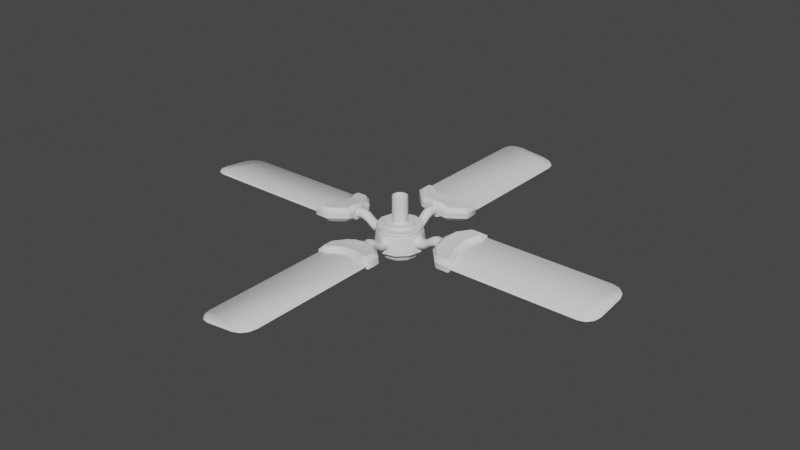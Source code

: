 # Source: ceilingFan1.blend  (saved by Blender 4.5.90; exported with 4.5.12 LTS)
import bpy
from mathutils import Matrix  # noqa: F401  (used for matrix-valued properties, if any)

bpy.ops.wm.read_factory_settings(use_empty=True)
scene = bpy.context.scene
scene.name = 'Scene'

# ---- collections
col_collection = bpy.data.collections.new('Collection'); scene.collection.children.link(col_collection)

# ---- node groups
ng_auto_smooth = bpy.data.node_groups.new('Auto Smooth', 'GeometryNodeTree')
_s = ng_auto_smooth.interface.new_socket(name='Geometry', in_out='OUTPUT', socket_type='NodeSocketGeometry')
_s = ng_auto_smooth.interface.new_socket(name='Geometry', in_out='INPUT', socket_type='NodeSocketGeometry')
_s = ng_auto_smooth.interface.new_socket(name='Angle', in_out='INPUT', socket_type='NodeSocketFloat')
_s.subtype = 'ANGLE'
_s.min_value = 0.0
_s.max_value = 3.142
ng_auto_smooth.is_modifier = True
_N = ng_auto_smooth.nodes; _L = ng_auto_smooth.links
n0 = _N.new('NodeGroupOutput'); n0.name = 'Group Output'; n0.location = (480, -100)
n1 = _N.new('NodeGroupInput'); n1.name = 'Group Input'; n1.location = (-420, -300)
n2 = _N.new('NodeGroupInput'); n2.name = 'Group Input.001'; n2.location = (-60, -100)
n3 = _N.new('GeometryNodeSetShadeSmooth'); n3.name = 'Set Shade Smooth'; n3.location = (120, -100)
n3.domain = 'EDGE'
n4 = _N.new('GeometryNodeSetShadeSmooth'); n4.name = 'Set Shade Smooth.001'; n4.location = (300, -100)
n5 = _N.new('GeometryNodeInputMeshEdgeAngle'); n5.name = 'Edge Angle'; n5.location = (-420, -220)
n6 = _N.new('GeometryNodeInputEdgeSmooth'); n6.name = 'Is Edge Smooth'; n6.location = (-60, -160)
n7 = _N.new('GeometryNodeInputShadeSmooth'); n7.name = 'Is Face Smooth'; n7.location = (-240, -340)
n8 = _N.new('FunctionNodeBooleanMath'); n8.name = 'Boolean Math'; n8.location = (-60, -220)
n9 = _N.new('FunctionNodeCompare'); n9.name = 'Compare'; n9.location = (-240, -180)
n9.operation = 'LESS_EQUAL'
_L.new(n5.outputs[0], n9.inputs[0])
_L.new(n4.outputs[0], n0.inputs[0])
_L.new(n1.outputs[1], n9.inputs[1])
_L.new(n9.outputs[0], n8.inputs[0])
_L.new(n7.outputs[0], n8.inputs[1])
_L.new(n2.outputs[0], n3.inputs[0])
_L.new(n6.outputs[0], n3.inputs[1])
_L.new(n3.outputs[0], n4.inputs[0])
_L.new(n8.outputs[0], n3.inputs[2])
n0.is_active_output = True

# ---- world
world_world = bpy.data.worlds.new('World'); scene.world = world_world
world_world.use_nodes = True; world_world.node_tree.nodes.clear()
_N = world_world.node_tree.nodes; _L = world_world.node_tree.links
n0 = _N.new('ShaderNodeOutputWorld'); n0.name = 'World Output'; n0.location = (300, 300)
n1 = _N.new('ShaderNodeBackground'); n1.name = 'Background'; n1.location = (10, 300)
n1.inputs[0].default_value = (0.05088, 0.05088, 0.05088, 1.0)
_L.new(n1.outputs[0], n0.inputs[0])
n0.is_active_output = True
world_world.color = (0.05088, 0.05088, 0.05088)
world_world.use_sun_shadow = False
world_world.sun_shadow_jitter_overblur = 0.0

# ---- meshes
me_fanbasemesh = bpy.data.meshes.new('fanBasemesh')
me_fanbasemesh.from_pydata([(0.0, 0.08819, 0.0718), (0.0, 0.08819, 0.08819), (0.04409, 0.07637, 0.0718), (0.04409, 0.07637, 0.08819), (0.07637, 0.04409, 0.0718), (0.07637, 0.04409, 0.08819), (0.08819, 0.0, 0.0718), (0.08819, 0.0, 0.08819), (0.07637, -0.04409, 0.0718), (0.07637, -0.04409, 0.08819), (0.04409, -0.07637, 0.0718), (0.04409, -0.07637, 0.08819), (0.0, -0.08819, 0.0718), (0.0, -0.08819, 0.08819), (-0.04409, -0.07637, 0.0718), (-0.04409, -0.07637, 0.08819), (-0.07637, -0.04409, 0.0718), (-0.07637, -0.04409, 0.08819), (-0.08819, 0.0, 0.0718), (-0.08819, 0.0, 0.08819), (-0.07637, 0.04409, 0.0718), (-0.07637, 0.04409, 0.08819), (-0.04409, 0.07637, 0.0718), (-0.04409, 0.07637, 0.08819), (-2.375e-10, 0.136, 0.0718), (0.06801, 0.1178, 0.0718), (0.1178, 0.06801, 0.0718), (0.136, 2.375e-10, 0.0718), (0.1178, -0.06801, 0.0718), (0.06801, -0.1178, 0.0718), (-2.375e-10, -0.136, 0.0718), (-0.06801, -0.1178, 0.0718), (-0.1178, -0.06801, 0.0718), (-0.136, 2.375e-10, 0.0718), (-0.1178, 0.06801, 0.0718), (-0.06801, 0.1178, 0.0718), (-1.179e-10, 0.1524, -0.05331), (0.0762, 0.132, -0.05331), (0.132, 0.0762, -0.05331), (0.1524, 4.773e-10, -0.05331), (0.132, -0.0762, -0.05331), (0.0762, -0.132, -0.05331), (-1.179e-10, -0.1524, -0.05331), (-0.0762, -0.132, -0.05331), (-0.132, -0.0762, -0.05331), (-0.1524, 4.773e-10, -0.05331), (-0.132, 0.0762, -0.05331), (-0.0762, 0.132, -0.05331), (0.0, 0.1425, -0.06817), (-6.503e-11, 0.1524, -0.05861), (0.0762, 0.132, -0.05861), (0.07125, 0.1234, -0.06817), (0.132, 0.0762, -0.05861), (0.1234, 0.07125, -0.06817), (0.1524, 4.773e-10, -0.05861), (0.1425, 4.928e-10, -0.06817), (0.132, -0.0762, -0.05861), (0.1234, -0.07125, -0.06817), (0.0762, -0.132, -0.05861), (0.07125, -0.1234, -0.06817), (-6.503e-11, -0.1524, -0.05861), (0.0, -0.1425, -0.06817), (-0.0762, -0.132, -0.05861), (-0.07125, -0.1234, -0.06817), (-0.132, -0.0762, -0.05861), (-0.1234, -0.07125, -0.06817), (-0.1524, 4.773e-10, -0.05861), (-0.1425, 4.928e-10, -0.06817), (-0.132, 0.0762, -0.05861), (-0.1234, 0.07125, -0.06817), (-0.0762, 0.132, -0.05861), (-0.07125, 0.1234, -0.06817), (0.1197, 0.06912, 0.0556), (-0.1382, 2.7e-10, 0.0556), (-2.288e-10, -0.1382, 0.0556), (-2.288e-10, 0.1382, 0.0556), (0.1382, 2.7e-10, 0.0556), (-0.1197, 0.06912, 0.0556), (-0.06912, -0.1197, 0.0556), (0.1197, -0.06912, 0.0556), (-0.06912, 0.1197, 0.0556), (0.06912, 0.1197, 0.0556), (-0.1197, -0.06912, 0.0556), (0.06912, -0.1197, 0.0556), (-1.128e-10, 0.1457, -0.05097), (0.07286, 0.1262, -0.05097), (0.1262, 0.07286, -0.05097), (0.1457, 4.564e-10, -0.05097), (0.1262, -0.07286, -0.05097), (0.07286, -0.1262, -0.05097), (-1.128e-10, -0.1457, -0.05097), (-0.07286, -0.1262, -0.05097), (-0.1262, -0.07286, -0.05097), (-0.1457, 4.564e-10, -0.05097), (-0.1262, 0.07286, -0.05097), (-0.07286, 0.1262, -0.05097), (0.145, 4.462e-10, -0.04218), (-0.1256, 0.07251, -0.04218), (-0.07251, -0.1256, -0.04218), (0.1256, -0.07251, -0.04218), (-0.07251, 0.1256, -0.04218), (0.07251, 0.1256, -0.04218), (-0.1256, -0.07251, -0.04218), (0.07251, -0.1256, -0.04218), (0.1256, 0.07251, -0.04218), (-0.145, 4.462e-10, -0.04218), (-1.525e-10, -0.145, -0.04218), (-1.525e-10, 0.145, -0.04218), (0.1322, 2.582e-10, 0.05316), (0.1338, 2.818e-10, 0.04139), (-0.1145, 0.06609, 0.05316), (-0.1159, 0.06689, 0.04139), (-0.06609, -0.1145, 0.05316), (-0.06689, -0.1159, 0.04139), (0.1145, -0.06609, 0.05316), (0.1159, -0.06689, 0.04139), (-0.06609, 0.1145, 0.05316), (-0.06689, 0.1159, 0.04139), (0.06609, 0.1145, 0.05316), (0.06689, 0.1159, 0.04139), (-0.1145, -0.06609, 0.05316), (-0.1159, -0.06689, 0.04139), (0.06609, -0.1145, 0.05316), (0.06689, -0.1159, 0.04139), (0.1159, 0.06689, 0.04139), (-0.1338, 2.818e-10, 0.04139), (-2.125e-10, -0.1338, 0.04139), (-2.125e-10, 0.1338, 0.04139), (0.1145, 0.06609, 0.05316), (-0.1322, 2.582e-10, 0.05316), (-2.188e-10, -0.1322, 0.05316), (-2.188e-10, 0.1322, 0.05316), (-1.303e-10, -0.1239, -0.03609), (0.06194, -0.1073, -0.03609), (-0.1239, 3.812e-10, -0.03609), (-0.1073, -0.06194, -0.03609), (0.1073, 0.06194, -0.03609), (0.06194, 0.1073, -0.03609), (-1.303e-10, 0.1239, -0.03609), (-0.06194, 0.1073, -0.03609), (0.1073, -0.06194, -0.03609), (-0.06194, -0.1073, -0.03609), (-0.1073, 0.06194, -0.03609), (0.1239, 3.812e-10, -0.03609), (0.1143, 2.407e-10, 0.0353), (0.09898, 0.05715, 0.0353), (-0.09898, 0.05715, 0.0353), (-0.1143, 2.407e-10, 0.0353), (-0.05715, -0.09898, 0.0353), (-1.815e-10, -0.1143, 0.0353), (0.09898, -0.05715, 0.0353), (-0.05715, 0.09898, 0.0353), (0.05715, 0.09898, 0.0353), (-1.815e-10, 0.1143, 0.0353), (-0.09898, -0.05715, 0.0353), (0.05715, -0.09898, 0.0353)], [], [(0, 1, 3, 2), (2, 3, 5, 4), (4, 5, 7, 6), (6, 7, 9, 8), (8, 9, 11, 10), (10, 11, 13, 12), (12, 13, 15, 14), (14, 15, 17, 16), (16, 17, 19, 18), (18, 19, 21, 20), (3, 1, 23, 21, 19, 17, 15, 13, 11, 9, 7, 5), (20, 21, 23, 22), (22, 23, 1, 0), (24, 35, 34, 33, 32, 31, 30, 29, 28, 27, 26, 25), (39, 40, 56, 54), (37, 36, 84, 85), (81, 72, 128, 118), (82, 73, 129, 120), (83, 74, 130, 122), (36, 47, 95, 84), (47, 46, 94, 95), (47, 36, 49, 70), (46, 47, 70, 68), (43, 44, 64, 62), (40, 41, 58, 56), (48, 51, 53, 55, 57, 59, 61, 63, 65, 67, 69, 71), (44, 45, 66, 64), (41, 42, 60, 58), (37, 38, 52, 50), (38, 39, 54, 52), (45, 46, 68, 66), (42, 43, 62, 60), (49, 50, 51, 48), (50, 52, 53, 51), (52, 54, 55, 53), (54, 56, 57, 55), (56, 58, 59, 57), (58, 60, 61, 59), (60, 62, 63, 61), (62, 64, 65, 63), (64, 66, 67, 65), (66, 68, 69, 67), (68, 70, 71, 69), (70, 49, 48, 71), (36, 37, 50, 49), (46, 45, 93, 94), (72, 76, 108, 128), (45, 44, 92, 93), (73, 77, 110, 129), (44, 43, 91, 92), (74, 78, 112, 130), (29, 30, 74, 83), (32, 33, 73, 82), (25, 26, 72, 81), (35, 24, 75, 80), (28, 29, 83, 79), (31, 32, 82, 78), (24, 25, 81, 75), (34, 35, 80, 77), (27, 28, 79, 76), (30, 31, 78, 74), (33, 34, 77, 73), (26, 27, 76, 72), (104, 96, 87, 86), (105, 97, 94, 93), (106, 98, 91, 90), (96, 99, 88, 87), (97, 100, 95, 94), (107, 101, 85, 84), (98, 102, 92, 91), (99, 103, 89, 88), (100, 107, 84, 95), (101, 104, 86, 85), (102, 105, 93, 92), (103, 106, 90, 89), (128, 108, 109, 124), (129, 110, 111, 125), (130, 112, 113, 126), (108, 114, 115, 109), (110, 116, 117, 111), (131, 118, 119, 127), (112, 120, 121, 113), (114, 122, 123, 115), (116, 131, 127, 117), (118, 128, 124, 119), (120, 129, 125, 121), (122, 130, 126, 123), (80, 75, 131, 116), (38, 37, 85, 86), (79, 83, 122, 114), (39, 38, 86, 87), (78, 82, 120, 112), (40, 39, 87, 88), (75, 81, 118, 131), (41, 40, 88, 89), (77, 80, 116, 110), (42, 41, 89, 90), (76, 79, 114, 108), (43, 42, 90, 91), (99, 96, 143, 140), (121, 125, 147, 154), (106, 103, 133, 132), (126, 113, 148, 149), (100, 97, 142, 139), (119, 124, 145, 152), (125, 111, 146, 147), (101, 107, 138, 137), (117, 127, 153, 151), (124, 109, 144, 145), (102, 98, 141, 135), (115, 123, 155, 150), (140, 150, 155, 133), (133, 155, 149, 132), (132, 149, 148, 141), (141, 148, 154, 135), (135, 154, 147, 134), (134, 147, 146, 142), (142, 146, 151, 139), (139, 151, 153, 138), (138, 153, 152, 137), (137, 152, 145, 136), (136, 145, 144, 143), (143, 144, 150, 140), (109, 115, 150, 144), (105, 102, 135, 134), (123, 126, 149, 155), (98, 106, 132, 141), (111, 117, 151, 146), (104, 101, 137, 136), (97, 105, 134, 142), (127, 119, 152, 153), (107, 100, 139, 138), (96, 104, 136, 143), (113, 121, 154, 148), (103, 99, 140, 133)])
me_fanbasemesh.polygons.foreach_set('use_smooth', [True] * 135)
_k = set([(1, 3), (1, 23), (3, 5), (5, 7), (7, 9), (9, 11), (11, 13), (13, 15), (15, 17), (17, 19), (19, 21), (21, 23), (24, 25), (24, 35), (25, 26), (26, 27), (27, 28), (28, 29), (29, 30), (30, 31), (31, 32), (32, 33), (33, 34), (34, 35), (36, 37), (36, 47), (37, 38), (38, 39), (39, 40), (40, 41), (41, 42), (42, 43), (43, 44), (44, 45), (45, 46), (46, 47), (48, 51), (48, 71), (51, 53), (53, 55), (55, 57), (57, 59), (59, 61), (61, 63), (63, 65), (65, 67), (67, 69), (69, 71), (72, 76), (72, 81), (73, 77), (73, 82), (74, 78), (74, 83), (75, 80), (75, 81), (76, 79), (77, 80), (78, 82), (79, 83), (84, 85), (84, 95), (85, 86), (86, 87), (87, 88), (88, 89), (89, 90), (90, 91), (91, 92), (92, 93), (93, 94), (94, 95), (108, 114), (108, 128), (110, 116), (110, 129), (112, 120), (112, 130), (114, 122), (116, 131), (118, 128), (118, 131), (120, 129), (122, 130)])
me_fanbasemesh.attributes.new('sharp_edge', 'BOOLEAN', 'EDGE').data.foreach_set('value', [ (min(e.vertices), max(e.vertices)) in _k for e in me_fanbasemesh.edges])
_uv = me_fanbasemesh.uv_layers.new(name='UVMap')
_uv.uv.foreach_set('vector', [1.0, 0.5, 1.0, 1.0, 0.9167, 1.0, 0.9167, 0.5, 0.9167, 0.5, 0.9167, 1.0, 0.8333, 1.0, 0.8333, 0.5, 0.8333, 0.5, 0.8333, 1.0, 0.75, 1.0, 0.75, 0.5, 0.75, 0.5, 0.75, 1.0, 0.6667, 1.0, 0.6667, 0.5, 0.6667, 0.5, 0.6667, 1.0, 0.5833, 1.0, 0.5833, 0.5, 0.5833, 0.5, 0.5833, 1.0, 0.5, 1.0, 0.5, 0.5, 0.5, 0.5, 0.5, 1.0, 0.4167, 1.0, 0.4167, 0.5, 0.4167, 0.5, 0.4167, 1.0, 0.3333, 1.0, 0.3333, 0.5, 0.3333, 0.5, 0.3333, 1.0, 0.25, 1.0, 0.25, 0.5, 0.25, 0.5, 0.25, 1.0, 0.1667, 1.0, 0.1667, 0.5, 0.37, 0.4578, 0.25, 0.49, 0.13, 0.4578, 0.04215, 0.37, 0.01, 0.25, 0.04215, 0.13, 0.13, 0.04215, 0.25, 0.01, 0.37, 0.04215, 0.4578, 0.13, 0.49, 0.25, 0.4578, 0.37, 0.1667, 0.5, 0.1667, 1.0, 0.08333, 1.0, 0.08333, 0.5, 0.08333, 0.5, 0.08333, 1.0, 7.451e-08, 1.0, 7.451e-08, 0.5, 0.75, 0.49, 0.63, 0.4578, 0.5422, 0.37, 0.51, 0.25, 0.5422, 0.13, 0.63, 0.04215, 0.75, 0.01, 0.87, 0.04215, 0.9578, 0.13, 0.99, 0.25, 0.9578, 0.37, 0.87, 0.4578, 0.99, 0.25, 0.9578, 0.13, 0.9578, 0.13, 0.99, 0.25, 0.87, 0.4578, 0.75, 0.49, 0.75, 0.49, 0.87, 0.4578, 0.87, 0.4578, 0.9578, 0.37, 0.9578, 0.37, 0.87, 0.4578, 0.5422, 0.13, 0.51, 0.25, 0.51, 0.25, 0.5422, 0.13, 0.87, 0.04215, 0.75, 0.01, 0.75, 0.01, 0.87, 0.04215, 0.75, 0.49, 0.63, 0.4578, 0.63, 0.4578, 0.75, 0.49, 0.63, 0.4578, 0.5422, 0.37, 0.5422, 0.37, 0.63, 0.4578, 0.63, 0.4578, 0.75, 0.49, 0.75, 0.49, 0.63, 0.4578, 0.5422, 0.37, 0.63, 0.4578, 0.63, 0.4578, 0.5422, 0.37, 0.63, 0.04215, 0.5422, 0.13, 0.5422, 0.13, 0.63, 0.04215, 0.9578, 0.13, 0.87, 0.04215, 0.87, 0.04215, 0.9578, 0.13, 0.75, 0.4744, 0.8622, 0.4444, 0.9444, 0.3622, 0.9744, 0.25, 0.9444, 0.1378, 0.8622, 0.05565, 0.75, 0.02558, 0.6378, 0.05565, 0.5556, 0.1378, 0.5256, 0.25, 0.5556, 0.3622, 0.6378, 0.4444, 0.5422, 0.13, 0.51, 0.25, 0.51, 0.25, 0.5422, 0.13, 0.87, 0.04215, 0.75, 0.01, 0.75, 0.01, 0.87, 0.04215, 0.87, 0.4578, 0.9578, 0.37, 0.9578, 0.37, 0.87, 0.4578, 0.9578, 0.37, 0.99, 0.25, 0.99, 0.25, 0.9578, 0.37, 0.51, 0.25, 0.5422, 0.37, 0.5422, 0.37, 0.51, 0.25, 0.75, 0.01, 0.63, 0.04215, 0.63, 0.04215, 0.75, 0.01, 0.75, 0.49, 0.87, 0.4578, 0.8622, 0.4444, 0.75, 0.4744, 0.87, 0.4578, 0.9578, 0.37, 0.9444, 0.3622, 0.8622, 0.4444, 0.9578, 0.37, 0.99, 0.25, 0.9744, 0.25, 0.9444, 0.3622, 0.99, 0.25, 0.9578, 0.13, 0.9444, 0.1378, 0.9744, 0.25, 0.9578, 0.13, 0.87, 0.04215, 0.8622, 0.05565, 0.9444, 0.1378, 0.87, 0.04215, 0.75, 0.01, 0.75, 0.02558, 0.8622, 0.05565, 0.75, 0.01, 0.63, 0.04215, 0.6378, 0.05565, 0.75, 0.02558, 0.63, 0.04215, 0.5422, 0.13, 0.5556, 0.1378, 0.6378, 0.05565, 0.5422, 0.13, 0.51, 0.25, 0.5256, 0.25, 0.5556, 0.1378, 0.51, 0.25, 0.5422, 0.37, 0.5556, 0.3622, 0.5256, 0.25, 0.5422, 0.37, 0.63, 0.4578, 0.6378, 0.4444, 0.5556, 0.3622, 0.63, 0.4578, 0.75, 0.49, 0.75, 0.4744, 0.6378, 0.4444, 0.75, 0.49, 0.87, 0.4578, 0.87, 0.4578, 0.75, 0.49, 0.5422, 0.37, 0.51, 0.25, 0.51, 0.25, 0.5422, 0.37, 0.9578, 0.37, 0.99, 0.25, 0.99, 0.25, 0.9578, 0.37, 0.51, 0.25, 0.5422, 0.13, 0.5422, 0.13, 0.51, 0.25, 0.51, 0.25, 0.5422, 0.37, 0.5422, 0.37, 0.51, 0.25, 0.5422, 0.13, 0.63, 0.04215, 0.63, 0.04215, 0.5422, 0.13, 0.75, 0.01, 0.63, 0.04215, 0.63, 0.04215, 0.75, 0.01, 0.87, 0.04215, 0.75, 0.01, 0.75, 0.01, 0.87, 0.04215, 0.5422, 0.13, 0.51, 0.25, 0.51, 0.25, 0.5422, 0.13, 0.87, 0.4578, 0.9578, 0.37, 0.9578, 0.37, 0.87, 0.4578, 0.63, 0.4578, 0.75, 0.49, 0.75, 0.49, 0.63, 0.4578, 0.9578, 0.13, 0.87, 0.04215, 0.87, 0.04215, 0.9578, 0.13, 0.63, 0.04215, 0.5422, 0.13, 0.5422, 0.13, 0.63, 0.04215, 0.75, 0.49, 0.87, 0.4578, 0.87, 0.4578, 0.75, 0.49, 0.5422, 0.37, 0.63, 0.4578, 0.63, 0.4578, 0.5422, 0.37, 0.99, 0.25, 0.9578, 0.13, 0.9578, 0.13, 0.99, 0.25, 0.75, 0.01, 0.63, 0.04215, 0.63, 0.04215, 0.75, 0.01, 0.51, 0.25, 0.5422, 0.37, 0.5422, 0.37, 0.51, 0.25, 0.9578, 0.37, 0.99, 0.25, 0.99, 0.25, 0.9578, 0.37, 0.9578, 0.37, 0.99, 0.25, 0.99, 0.25, 0.9578, 0.37, 0.51, 0.25, 0.5422, 0.37, 0.5422, 0.37, 0.51, 0.25, 0.75, 0.01, 0.63, 0.04215, 0.63, 0.04215, 0.75, 0.01, 0.99, 0.25, 0.9578, 0.13, 0.9578, 0.13, 0.99, 0.25, 0.5422, 0.37, 0.63, 0.4578, 0.63, 0.4578, 0.5422, 0.37, 0.75, 0.49, 0.87, 0.4578, 0.87, 0.4578, 0.75, 0.49, 0.63, 0.04215, 0.5422, 0.13, 0.5422, 0.13, 0.63, 0.04215, 0.9578, 0.13, 0.87, 0.04215, 0.87, 0.04215, 0.9578, 0.13, 0.63, 0.4578, 0.75, 0.49, 0.75, 0.49, 0.63, 0.4578, 0.87, 0.4578, 0.9578, 0.37, 0.9578, 0.37, 0.87, 0.4578, 0.5422, 0.13, 0.51, 0.25, 0.51, 0.25, 0.5422, 0.13, 0.87, 0.04215, 0.75, 0.01, 0.75, 0.01, 0.87, 0.04215, 0.9578, 0.37, 0.99, 0.25, 0.99, 0.25, 0.9578, 0.37, 0.51, 0.25, 0.5422, 0.37, 0.5422, 0.37, 0.51, 0.25, 0.75, 0.01, 0.63, 0.04215, 0.63, 0.04215, 0.75, 0.01, 0.99, 0.25, 0.9578, 0.13, 0.9578, 0.13, 0.99, 0.25, 0.5422, 0.37, 0.63, 0.4578, 0.63, 0.4578, 0.5422, 0.37, 0.75, 0.49, 0.87, 0.4578, 0.87, 0.4578, 0.75, 0.49, 0.63, 0.04215, 0.5422, 0.13, 0.5422, 0.13, 0.63, 0.04215, 0.9578, 0.13, 0.87, 0.04215, 0.87, 0.04215, 0.9578, 0.13, 0.63, 0.4578, 0.75, 0.49, 0.75, 0.49, 0.63, 0.4578, 0.87, 0.4578, 0.9578, 0.37, 0.9578, 0.37, 0.87, 0.4578, 0.5422, 0.13, 0.51, 0.25, 0.51, 0.25, 0.5422, 0.13, 0.87, 0.04215, 0.75, 0.01, 0.75, 0.01, 0.87, 0.04215, 0.63, 0.4578, 0.75, 0.49, 0.75, 0.49, 0.63, 0.4578, 0.9578, 0.37, 0.87, 0.4578, 0.87, 0.4578, 0.9578, 0.37, 0.9578, 0.13, 0.87, 0.04215, 0.87, 0.04215, 0.9578, 0.13, 0.99, 0.25, 0.9578, 0.37, 0.9578, 0.37, 0.99, 0.25, 0.63, 0.04215, 0.5422, 0.13, 0.5422, 0.13, 0.63, 0.04215, 0.9578, 0.13, 0.99, 0.25, 0.99, 0.25, 0.9578, 0.13, 0.75, 0.49, 0.87, 0.4578, 0.87, 0.4578, 0.75, 0.49, 0.87, 0.04215, 0.9578, 0.13, 0.9578, 0.13, 0.87, 0.04215, 0.5422, 0.37, 0.63, 0.4578, 0.63, 0.4578, 0.5422, 0.37, 0.75, 0.01, 0.87, 0.04215, 0.87, 0.04215, 0.75, 0.01, 0.99, 0.25, 0.9578, 0.13, 0.9578, 0.13, 0.99, 0.25, 0.63, 0.04215, 0.75, 0.01, 0.75, 0.01, 0.63, 0.04215, 0.9578, 0.13, 0.99, 0.25, 0.99, 0.25, 0.9578, 0.13, 0.5422, 0.13, 0.51, 0.25, 0.51, 0.25, 0.5422, 0.13, 0.75, 0.01, 0.87, 0.04215, 0.87, 0.04215, 0.75, 0.01, 0.75, 0.01, 0.63, 0.04215, 0.63, 0.04215, 0.75, 0.01, 0.63, 0.4578, 0.5422, 0.37, 0.5422, 0.37, 0.63, 0.4578, 0.87, 0.4578, 0.9578, 0.37, 0.9578, 0.37, 0.87, 0.4578, 0.51, 0.25, 0.5422, 0.37, 0.5422, 0.37, 0.51, 0.25, 0.87, 0.4578, 0.75, 0.49, 0.75, 0.49, 0.87, 0.4578, 0.63, 0.4578, 0.75, 0.49, 0.75, 0.49, 0.63, 0.4578, 0.9578, 0.37, 0.99, 0.25, 0.99, 0.25, 0.9578, 0.37, 0.5422, 0.13, 0.63, 0.04215, 0.63, 0.04215, 0.5422, 0.13, 0.9578, 0.13, 0.87, 0.04215, 0.87, 0.04215, 0.9578, 0.13, 0.0, 0.0, 0.0, 0.0, 0.0, 0.0, 0.0, 0.0, 0.0, 0.0, 0.0, 0.0, 0.0, 0.0, 0.0, 0.0, 0.0, 0.0, 0.0, 0.0, 0.0, 0.0, 0.0, 0.0, 0.0, 0.0, 0.0, 0.0, 0.0, 0.0, 0.0, 0.0, 0.0, 0.0, 0.0, 0.0, 0.0, 0.0, 0.0, 0.0, 0.0, 0.0, 0.0, 0.0, 0.0, 0.0, 0.0, 0.0, 0.0, 0.0, 0.0, 0.0, 0.0, 0.0, 0.0, 0.0, 0.0, 0.0, 0.0, 0.0, 0.0, 0.0, 0.0, 0.0, 0.0, 0.0, 0.0, 0.0, 0.0, 0.0, 0.0, 0.0, 0.0, 0.0, 0.0, 0.0, 0.0, 0.0, 0.0, 0.0, 0.0, 0.0, 0.0, 0.0, 0.0, 0.0, 0.0, 0.0, 0.0, 0.0, 0.0, 0.0, 0.0, 0.0, 0.0, 0.0, 0.99, 0.25, 0.9578, 0.13, 0.9578, 0.13, 0.99, 0.25, 0.51, 0.25, 0.5422, 0.13, 0.5422, 0.13, 0.51, 0.25, 0.87, 0.04215, 0.75, 0.01, 0.75, 0.01, 0.87, 0.04215, 0.63, 0.04215, 0.75, 0.01, 0.75, 0.01, 0.63, 0.04215, 0.5422, 0.37, 0.63, 0.4578, 0.63, 0.4578, 0.5422, 0.37, 0.9578, 0.37, 0.87, 0.4578, 0.87, 0.4578, 0.9578, 0.37, 0.5422, 0.37, 0.51, 0.25, 0.51, 0.25, 0.5422, 0.37, 0.75, 0.49, 0.87, 0.4578, 0.87, 0.4578, 0.75, 0.49, 0.75, 0.49, 0.63, 0.4578, 0.63, 0.4578, 0.75, 0.49, 0.99, 0.25, 0.9578, 0.37, 0.9578, 0.37, 0.99, 0.25, 0.63, 0.04215, 0.5422, 0.13, 0.5422, 0.13, 0.63, 0.04215, 0.87, 0.04215, 0.9578, 0.13, 0.9578, 0.13, 0.87, 0.04215])
me_fanbasemesh.update()
me_fanlightmesh = bpy.data.meshes.new('fanLightMesh')
me_fanlightmesh.from_pydata([(0.0, 0.1207, -0.0603), (0.06037, 0.1046, -0.0603), (0.1046, 0.06037, -0.0603), (0.1207, 0.0, -0.0603), (0.1046, -0.06037, -0.0603), (0.06037, -0.1046, -0.0603), (0.0, -0.1207, -0.0603), (-0.06037, -0.1046, -0.0603), (-0.1046, -0.06037, -0.0603), (-0.1207, 0.0, -0.0603), (-0.1046, 0.06037, -0.0603), (-0.06037, 0.1046, -0.0603), (-6.571e-10, 0.08263, -0.1218), (0.0, 0.1207, -0.08498), (-3.285e-10, 0.1017, -0.1169), (-1.643e-10, 0.1156, -0.1034), (0.04132, 0.07156, -0.1218), (0.06037, 0.1046, -0.08498), (0.05085, 0.08807, -0.1169), (0.05782, 0.1001, -0.1034), (0.07156, 0.04132, -0.1218), (0.1046, 0.06037, -0.08498), (0.08807, 0.05085, -0.1169), (0.1001, 0.05782, -0.1034), (0.08263, 6.571e-10, -0.1218), (0.1207, 0.0, -0.08498), (0.1017, 3.285e-10, -0.1169), (0.1156, 1.643e-10, -0.1034), (0.07156, -0.04132, -0.1218), (0.1046, -0.06037, -0.08498), (0.08807, -0.05085, -0.1169), (0.1001, -0.05782, -0.1034), (0.04132, -0.07156, -0.1218), (0.06037, -0.1046, -0.08498), (0.05085, -0.08807, -0.1169), (0.05782, -0.1001, -0.1034), (6.571e-10, -0.08263, -0.1218), (0.0, -0.1207, -0.08498), (3.285e-10, -0.1017, -0.1169), (1.643e-10, -0.1156, -0.1034), (-0.04132, -0.07156, -0.1218), (-0.06037, -0.1046, -0.08498), (-0.05085, -0.08807, -0.1169), (-0.05782, -0.1001, -0.1034), (-0.07156, -0.04132, -0.1218), (-0.1046, -0.06037, -0.08498), (-0.08807, -0.05085, -0.1169), (-0.1001, -0.05782, -0.1034), (-0.08263, -6.571e-10, -0.1218), (-0.1207, 0.0, -0.08498), (-0.1017, -3.285e-10, -0.1169), (-0.1156, -1.643e-10, -0.1034), (-0.07156, 0.04132, -0.1218), (-0.1046, 0.06037, -0.08498), (-0.08807, 0.05085, -0.1169), (-0.1001, 0.05782, -0.1034), (-0.04132, 0.07156, -0.1218), (-0.06037, 0.1046, -0.08498), (-0.05085, 0.08807, -0.1169), (-0.05782, 0.1001, -0.1034)], [], [(57, 11, 0, 13), (21, 2, 3, 25), (25, 3, 4, 29), (29, 4, 5, 33), (33, 5, 6, 37), (37, 6, 7, 41), (41, 7, 8, 45), (45, 8, 9, 49), (49, 9, 10, 53), (53, 10, 11, 57), (1, 0, 11, 10, 9, 8, 7, 6, 5, 4, 3, 2), (17, 1, 2, 21), (13, 0, 1, 17), (13, 17, 19, 15), (15, 19, 18, 14), (14, 18, 16, 12), (17, 21, 23, 19), (19, 23, 22, 18), (18, 22, 20, 16), (21, 25, 27, 23), (23, 27, 26, 22), (22, 26, 24, 20), (25, 29, 31, 27), (27, 31, 30, 26), (26, 30, 28, 24), (29, 33, 35, 31), (31, 35, 34, 30), (30, 34, 32, 28), (33, 37, 39, 35), (35, 39, 38, 34), (34, 38, 36, 32), (37, 41, 43, 39), (39, 43, 42, 38), (38, 42, 40, 36), (41, 45, 47, 43), (43, 47, 46, 42), (42, 46, 44, 40), (45, 49, 51, 47), (47, 51, 50, 46), (46, 50, 48, 44), (49, 53, 55, 51), (51, 55, 54, 50), (50, 54, 52, 48), (53, 57, 59, 55), (55, 59, 58, 54), (54, 58, 56, 52), (57, 13, 15, 59), (59, 15, 14, 58), (58, 14, 12, 56), (12, 16, 20, 24, 28, 32, 36, 40, 44, 48, 52, 56)])
me_fanlightmesh.polygons.foreach_set('use_smooth', [True] * 50)
_uv = me_fanlightmesh.uv_layers.new(name='UVMap')
_uv.uv.foreach_set('vector', [0.08333, 0.7993, 0.08333, 1.0, 7.451e-08, 1.0, 7.451e-08, 0.7993, 0.8333, 0.7993, 0.8333, 1.0, 0.75, 1.0, 0.75, 0.7993, 0.75, 0.7993, 0.75, 1.0, 0.6667, 1.0, 0.6667, 0.7993, 0.6667, 0.7993, 0.6667, 1.0, 0.5833, 1.0, 0.5833, 0.7993, 0.5833, 0.7993, 0.5833, 1.0, 0.5, 1.0, 0.5, 0.7993, 0.5, 0.7993, 0.5, 1.0, 0.4167, 1.0, 0.4167, 0.7993, 0.4167, 0.7993, 0.4167, 1.0, 0.3333, 1.0, 0.3333, 0.7993, 0.3333, 0.7993, 0.3333, 1.0, 0.25, 1.0, 0.25, 0.7993, 0.25, 0.7993, 0.25, 1.0, 0.1667, 1.0, 0.1667, 0.7993, 0.1667, 0.7993, 0.1667, 1.0, 0.08333, 1.0, 0.08333, 0.7993, 0.37, 0.4578, 0.25, 0.49, 0.13, 0.4578, 0.04215, 0.37, 0.01, 0.25, 0.04215, 0.13, 0.13, 0.04215, 0.25, 0.01, 0.37, 0.04215, 0.4578, 0.13, 0.49, 0.25, 0.4578, 0.37, 0.9167, 0.7993, 0.9167, 1.0, 0.8333, 1.0, 0.8333, 0.7993, 1.0, 0.7993, 1.0, 1.0, 0.9167, 1.0, 0.9167, 0.7993, 1.0, 0.7993, 0.9167, 0.7993, 0.9184, 0.5, 0.9982, 0.5, 0.7525, 0.4893, 0.8675, 0.4585, 0.8511, 0.425, 0.75, 0.4521, 0.75, 0.4521, 0.8511, 0.425, 0.8321, 0.3922, 0.75, 0.4142, 0.9167, 0.7993, 0.8333, 0.7993, 0.8351, 0.5, 0.9149, 0.5, 0.8719, 0.456, 0.956, 0.3719, 0.925, 0.3511, 0.8511, 0.425, 0.8511, 0.425, 0.925, 0.3511, 0.8922, 0.3321, 0.8321, 0.3922, 0.8333, 0.7993, 0.75, 0.7993, 0.7518, 0.5, 0.8316, 0.5, 0.9585, 0.3675, 0.9893, 0.2525, 0.9521, 0.25, 0.925, 0.3511, 0.925, 0.3511, 0.9521, 0.25, 0.9142, 0.25, 0.8922, 0.3321, 0.75, 0.7993, 0.6667, 0.7993, 0.6684, 0.5, 0.7482, 0.5, 0.9893, 0.2475, 0.9585, 0.1325, 0.925, 0.1489, 0.9521, 0.25, 0.9521, 0.25, 0.925, 0.1489, 0.8922, 0.1679, 0.9142, 0.25, 0.6667, 0.7993, 0.5833, 0.7993, 0.5851, 0.5, 0.6649, 0.5, 0.956, 0.1281, 0.8719, 0.04401, 0.8511, 0.07496, 0.925, 0.1489, 0.925, 0.1489, 0.8511, 0.07496, 0.8321, 0.1078, 0.8922, 0.1679, 0.5833, 0.7993, 0.5, 0.7993, 0.5018, 0.5, 0.5816, 0.5, 0.8675, 0.04147, 0.7525, 0.01068, 0.75, 0.04788, 0.8511, 0.07496, 0.8511, 0.07496, 0.75, 0.04788, 0.75, 0.08576, 0.8321, 0.1078, 0.5, 0.7993, 0.4167, 0.7993, 0.4184, 0.5, 0.4982, 0.5, 0.7475, 0.01068, 0.6325, 0.04147, 0.6489, 0.07496, 0.75, 0.04788, 0.75, 0.04788, 0.6489, 0.07496, 0.6679, 0.1078, 0.75, 0.08576, 0.4167, 0.7993, 0.3333, 0.7993, 0.3351, 0.5, 0.4149, 0.5, 0.6281, 0.04401, 0.544, 0.1281, 0.575, 0.1489, 0.6489, 0.07496, 0.6489, 0.07496, 0.575, 0.1489, 0.6078, 0.1679, 0.6679, 0.1078, 0.3333, 0.7993, 0.25, 0.7993, 0.2518, 0.5, 0.3316, 0.5, 0.5415, 0.1325, 0.5107, 0.2475, 0.5479, 0.25, 0.575, 0.1489, 0.575, 0.1489, 0.5479, 0.25, 0.5858, 0.25, 0.6078, 0.1679, 0.25, 0.7993, 0.1667, 0.7993, 0.1684, 0.5, 0.2482, 0.5, 0.5107, 0.2525, 0.5415, 0.3675, 0.575, 0.3511, 0.5479, 0.25, 0.5479, 0.25, 0.575, 0.3511, 0.6078, 0.3321, 0.5858, 0.25, 0.1667, 0.7993, 0.08333, 0.7993, 0.0851, 0.5, 0.1649, 0.5, 0.544, 0.3719, 0.6281, 0.456, 0.6489, 0.425, 0.575, 0.3511, 0.575, 0.3511, 0.6489, 0.425, 0.6679, 0.3922, 0.6078, 0.3321, 0.08333, 0.7993, 7.451e-08, 0.7993, 0.001762, 0.5, 0.08157, 0.5, 0.6325, 0.4585, 0.7475, 0.4893, 0.75, 0.4521, 0.6489, 0.425, 0.6489, 0.425, 0.75, 0.4521, 0.75, 0.4142, 0.6679, 0.3922, 0.75, 0.4142, 0.8321, 0.3922, 0.8922, 0.3321, 0.9142, 0.25, 0.8922, 0.1679, 0.8321, 0.1078, 0.75, 0.08576, 0.6679, 0.1078, 0.6078, 0.1679, 0.5858, 0.25, 0.6078, 0.3321, 0.6679, 0.3922])
me_fanlightmesh.update()
me_fanspinnermesh = bpy.data.meshes.new('fanSpinnerMesh')
me_fanspinnermesh.from_pydata([(0.1517, 4.666e-10, -0.04411), (0.1314, 0.07584, -0.04411), (-0.1314, 0.07584, -0.04411), (-0.1517, 4.666e-10, -0.04411), (-0.07584, -0.1314, -0.04411), (-1.595e-10, -0.1517, -0.04411), (0.1314, -0.07584, -0.04411), (-0.07584, 0.1314, -0.04411), (0.07584, 0.1314, -0.04411), (-1.595e-10, 0.1517, -0.04411), (-0.1314, -0.07584, -0.04411), (0.07584, -0.1314, -0.04411), (0.1212, 0.06996, 0.04328), (-0.1399, 2.947e-10, 0.04328), (-2.222e-10, -0.1399, 0.04328), (-2.222e-10, 0.1399, 0.04328), (0.1399, 2.947e-10, 0.04328), (-0.1212, 0.06996, 0.04328), (-0.06996, -0.1212, 0.04328), (0.1212, -0.06996, 0.04328), (-0.06996, 0.1212, 0.04328), (0.06996, 0.1212, 0.04328), (-0.1212, -0.06996, 0.04328), (0.06996, -0.1212, 0.04328), (0.1294, 3.982e-10, -0.04218), (-0.1121, 0.06472, -0.04218), (-0.06472, -0.1121, -0.04218), (0.1121, -0.06472, -0.04218), (-0.06472, 0.1121, -0.04218), (0.06472, 0.1121, -0.04218), (-0.1121, -0.06472, -0.04218), (0.06472, -0.1121, -0.04218), (0.1121, 0.06472, -0.04218), (-0.1294, 3.982e-10, -0.04218), (-1.361e-10, -0.1294, -0.04218), (-1.361e-10, 0.1294, -0.04218), (0.1194, 2.515e-10, 0.04139), (-0.1034, 0.0597, 0.04139), (-0.0597, -0.1034, 0.04139), (0.1034, -0.0597, 0.04139), (-0.0597, 0.1034, 0.04139), (0.0597, 0.1034, 0.04139), (-0.1034, -0.0597, 0.04139), (0.0597, -0.1034, 0.04139), (0.1034, 0.0597, 0.04139), (-0.1194, 2.515e-10, 0.04139), (-1.896e-10, -0.1194, 0.04139), (-1.896e-10, 0.1194, 0.04139)], [], [(3, 2, 25, 33), (5, 4, 26, 34), (14, 23, 43, 46), (0, 6, 27, 24), (13, 22, 42, 45), (2, 7, 28, 25), (23, 14, 5, 11), (22, 13, 3, 10), (21, 12, 1, 8), (20, 15, 9, 7), (19, 23, 11, 6), (18, 22, 10, 4), (15, 21, 8, 9), (17, 20, 7, 2), (16, 19, 6, 0), (14, 18, 4, 5), (13, 17, 2, 3), (12, 16, 0, 1), (12, 21, 41, 44), (9, 8, 29, 35), (15, 20, 40, 47), (4, 10, 30, 26), (23, 19, 39, 43), (6, 11, 31, 27), (16, 12, 44, 36), (1, 0, 24, 32), (17, 13, 45, 37), (18, 14, 46, 38), (11, 5, 34, 31), (19, 16, 36, 39), (10, 3, 33, 30), (20, 17, 37, 40), (8, 1, 32, 29), (21, 15, 47, 41), (7, 9, 35, 28), (22, 18, 38, 42)])
me_fanspinnermesh.polygons.foreach_set('use_smooth', [True] * 36)
_k = set([(0, 1), (0, 6), (1, 8), (2, 3), (2, 7), (3, 10), (4, 5), (4, 10), (5, 11), (6, 11), (7, 9), (8, 9), (12, 16), (12, 21), (13, 17), (13, 22), (14, 18), (14, 23), (15, 20), (15, 21), (16, 19), (17, 20), (18, 22), (19, 23)])
me_fanspinnermesh.attributes.new('sharp_edge', 'BOOLEAN', 'EDGE').data.foreach_set('value', [ (min(e.vertices), max(e.vertices)) in _k for e in me_fanspinnermesh.edges])
_uv = me_fanspinnermesh.uv_layers.new(name='UVMap')
_uv.uv.foreach_set('vector', [0.51, 0.25, 0.5422, 0.37, 0.5422, 0.37, 0.51, 0.25, 0.75, 0.01, 0.63, 0.04215, 0.63, 0.04215, 0.75, 0.01, 0.75, 0.01, 0.87, 0.04215, 0.87, 0.04215, 0.75, 0.01, 0.99, 0.25, 0.9578, 0.13, 0.9578, 0.13, 0.99, 0.25, 0.51, 0.25, 0.5422, 0.13, 0.5422, 0.13, 0.51, 0.25, 0.5422, 0.37, 0.63, 0.4578, 0.63, 0.4578, 0.5422, 0.37, 0.87, 0.04215, 0.75, 0.01, 0.75, 0.01, 0.87, 0.04215, 0.5422, 0.13, 0.51, 0.25, 0.51, 0.25, 0.5422, 0.13, 0.87, 0.4578, 0.9578, 0.37, 0.9578, 0.37, 0.87, 0.4578, 0.63, 0.4578, 0.75, 0.49, 0.75, 0.49, 0.63, 0.4578, 0.9578, 0.13, 0.87, 0.04215, 0.87, 0.04215, 0.9578, 0.13, 0.63, 0.04215, 0.5422, 0.13, 0.5422, 0.13, 0.63, 0.04215, 0.75, 0.49, 0.87, 0.4578, 0.87, 0.4578, 0.75, 0.49, 0.5422, 0.37, 0.63, 0.4578, 0.63, 0.4578, 0.5422, 0.37, 0.99, 0.25, 0.9578, 0.13, 0.9578, 0.13, 0.99, 0.25, 0.75, 0.01, 0.63, 0.04215, 0.63, 0.04215, 0.75, 0.01, 0.51, 0.25, 0.5422, 0.37, 0.5422, 0.37, 0.51, 0.25, 0.9578, 0.37, 0.99, 0.25, 0.99, 0.25, 0.9578, 0.37, 0.9578, 0.37, 0.87, 0.4578, 0.87, 0.4578, 0.9578, 0.37, 0.75, 0.49, 0.87, 0.4578, 0.87, 0.4578, 0.75, 0.49, 0.75, 0.49, 0.63, 0.4578, 0.63, 0.4578, 0.75, 0.49, 0.63, 0.04215, 0.5422, 0.13, 0.5422, 0.13, 0.63, 0.04215, 0.87, 0.04215, 0.9578, 0.13, 0.9578, 0.13, 0.87, 0.04215, 0.9578, 0.13, 0.87, 0.04215, 0.87, 0.04215, 0.9578, 0.13, 0.99, 0.25, 0.9578, 0.37, 0.9578, 0.37, 0.99, 0.25, 0.9578, 0.37, 0.99, 0.25, 0.99, 0.25, 0.9578, 0.37, 0.5422, 0.37, 0.51, 0.25, 0.51, 0.25, 0.5422, 0.37, 0.63, 0.04215, 0.75, 0.01, 0.75, 0.01, 0.63, 0.04215, 0.87, 0.04215, 0.75, 0.01, 0.75, 0.01, 0.87, 0.04215, 0.9578, 0.13, 0.99, 0.25, 0.99, 0.25, 0.9578, 0.13, 0.5422, 0.13, 0.51, 0.25, 0.51, 0.25, 0.5422, 0.13, 0.63, 0.4578, 0.5422, 0.37, 0.5422, 0.37, 0.63, 0.4578, 0.87, 0.4578, 0.9578, 0.37, 0.9578, 0.37, 0.87, 0.4578, 0.87, 0.4578, 0.75, 0.49, 0.75, 0.49, 0.87, 0.4578, 0.63, 0.4578, 0.75, 0.49, 0.75, 0.49, 0.63, 0.4578, 0.5422, 0.13, 0.63, 0.04215, 0.63, 0.04215, 0.5422, 0.13])
me_fanspinnermesh.update()
me_fanblademesh = bpy.data.meshes.new('fanBladeMesh')
me_fanblademesh.from_pydata([(-7.186e-05, 0.159, 0.02926), (2.291e-07, 0.1211, 0.03769), (0.01532, 0.159, 0.02504), (0.01885, 0.1211, 0.03264), (0.02647, 0.1587, 0.01367), (0.03264, 0.1211, 0.01885), (0.0307, 0.1584, -0.001735), (0.03769, 0.1211, 7.92e-09), (0.02692, 0.1582, -0.01742), (0.03264, 0.1211, -0.01885), (0.01571, 0.1582, -0.02923), (0.01885, 0.1211, -0.03264), (-7.186e-05, 0.1583, -0.03363), (2.324e-07, 0.1211, -0.03769), (-0.01585, 0.1582, -0.02923), (-0.01885, 0.1211, -0.03264), (-0.02706, 0.1582, -0.01742), (-0.03264, 0.1211, -0.01885), (-0.03084, 0.1584, -0.001735), (-0.03769, 0.1211, 4.625e-09), (-0.02662, 0.1587, 0.01367), (-0.03264, 0.1211, 0.01885), (-0.01546, 0.159, 0.02504), (-0.01885, 0.1211, 0.03264), (-9.932e-08, 0.2649, 0.07908), (0.01551, 0.2648, 0.07488), (0.02677, 0.2645, 0.06345), (0.03076, 0.2639, 0.04798), (0.02653, 0.2633, 0.03265), (0.01529, 0.2628, 0.02147), (-9.135e-08, 0.2626, 0.01739), (-0.0153, 0.2628, 0.02147), (-0.02653, 0.2633, 0.03265), (-0.03076, 0.2639, 0.04798), (-0.02677, 0.2645, 0.06345), (-0.01551, 0.2648, 0.07488), (-2.183e-07, 0.3181, 0.0755), (0.01535, 0.3182, 0.0714), (0.0266, 0.3183, 0.06017), (0.03075, 0.3186, 0.04481), (0.02667, 0.3188, 0.02941), (0.01541, 0.3189, 0.01811), (-2.176e-07, 0.319, 0.01397), (-0.01541, 0.3189, 0.01811), (-0.02667, 0.3188, 0.02941), (-0.03075, 0.3186, 0.04481), (-0.0266, 0.3183, 0.06017), (-0.01535, 0.3182, 0.0714), (0.02694, 0.2172, 0.03803), (0.01585, 0.2186, 0.04996), (-0.02694, 0.2172, 0.03803), (-0.03075, 0.2149, 0.02237), (-0.02694, 0.2125, 0.006721), (-0.01585, 0.2112, -0.005211), (2.77e-08, 0.2108, -0.009712), (0.01585, 0.2112, -0.005211), (0.02694, 0.2125, 0.006721), (0.03075, 0.2149, 0.02237), (6.443e-09, 0.219, 0.05446), (-0.01585, 0.2186, 0.04996), (0.02689, 0.234, 0.05037), (-0.02689, 0.234, 0.05037), (-3.181e-08, 0.2354, 0.0665), (0.01572, 0.2351, 0.06211), (-0.03075, 0.2322, 0.03476), (-0.02676, 0.2303, 0.01925), (-0.01566, 0.229, 0.007586), (-1.365e-08, 0.2286, 0.003203), (0.01566, 0.229, 0.007586), (0.02676, 0.2303, 0.01925), (0.03075, 0.2322, 0.03476), (-0.01572, 0.2351, 0.06211), (0.01567, 0.2015, 0.03761), (-0.03075, 0.1983, 0.01042), (-0.0269, 0.1964, -0.005196), (-0.01573, 0.1953, -0.01696), (6.435e-08, 0.195, -0.02135), (0.01573, 0.1953, -0.01696), (0.0269, 0.1964, -0.005196), (0.03075, 0.1983, 0.01042), (-0.01567, 0.2015, 0.03761), (0.02677, 0.2002, 0.02593), (-0.02677, 0.2002, 0.02593), (4.587e-08, 0.2019, 0.042), (-0.0557, 0.3956, 0.0943), (0.06577, 0.3956, 0.07966), (0.05571, 0.3956, -0.003869), (-0.06576, 0.3956, 0.01076), (0.1265, 0.3956, 0.07235), (0.1164, 0.3956, -0.01119), (-0.1265, 0.3956, 0.01808), (-0.1164, 0.3956, 0.1016), (-0.04359, 0.3311, 0.0003857), (-0.03384, 0.3075, 0.01006), (0.0317, 0.3311, -0.008684), (0.02453, 0.3075, 0.003025), (0.04355, 0.3311, 0.08975), (0.03381, 0.3075, 0.08007), (-0.03173, 0.3311, 0.09881), (-0.02456, 0.3075, 0.08711), (0.1237, 0.4838, 0.04888), (0.1265, 0.4591, 0.07235), (0.05617, 0.3075, 0.01988), (0.07025, 0.3311, -0.005622), (0.1193, 0.4838, 0.01228), (0.1164, 0.4591, -0.01119), (0.06058, 0.3075, 0.05648), (0.08032, 0.3311, 0.07791), (-0.1237, 0.4838, 0.04155), (-0.1265, 0.4591, 0.01808), (-0.05616, 0.3075, 0.07054), (-0.07025, 0.3311, 0.09605), (-0.1193, 0.4838, 0.07815), (-0.1164, 0.4591, 0.1016), (-0.06057, 0.3075, 0.03395), (-0.08031, 0.3311, 0.01252), (-0.1722, 0.4331, 0.05664), (0.1674, 0.4331, 0.0156), (0.1698, 0.4331, 0.03531), (-0.1698, 0.4331, 0.07636), (0.1674, 1.276, 0.0156), (0.08517, 1.359, 0.02554), (0.1564, 1.318, 0.01693), (0.1263, 1.348, 0.02057), (-0.08993, 1.359, 0.0467), (-0.1722, 1.276, 0.05664), (-0.1311, 1.348, 0.05167), (-0.1612, 1.318, 0.05531), (-0.1698, 1.276, 0.07636), (-0.08756, 1.359, 0.06641), (-0.1588, 1.318, 0.07502), (-0.1287, 1.348, 0.07138), (0.08754, 1.359, 0.04525), (0.1698, 1.276, 0.03531), (0.1287, 1.348, 0.04028), (0.1588, 1.318, 0.03664), (1.743e-07, 0.1454, 0.0366), (0.01885, 0.1454, 0.03155), (0.03264, 0.1454, 0.01775), (0.03769, 0.1454, -0.001091), (0.03264, 0.1454, -0.01994), (0.01885, 0.1454, -0.03373), (1.776e-07, 0.1454, -0.03878), (-0.01885, 0.1454, -0.03373), (-0.03264, 0.1454, -0.01994), (-0.03769, 0.1454, -0.001091), (-0.03264, 0.1454, 0.01775), (-0.01885, 0.1454, 0.03155), (0.01549, 0.1802, 0.02714), (-0.0308, 0.1783, 0.0001584), (-0.02698, 0.1773, -0.01549), (-0.01579, 0.1768, -0.02728), (-3.59e-05, 0.1766, -0.03167), (0.01572, 0.1768, -0.02728), (0.02691, 0.1773, -0.01549), (0.03073, 0.1783, 0.0001584), (-0.01556, 0.1802, 0.02714), (0.02662, 0.1795, 0.01562), (-0.02669, 0.1795, 0.01562), (-3.591e-05, 0.1805, 0.03145), (0.1749, 0.4396, 0.02545), (-0.1773, 0.4396, 0.0665), (0.1749, 1.281, 0.02545), (0.1635, 1.324, 0.02679), (0.1323, 1.355, 0.03043), (0.0896, 1.367, 0.0354), (-0.09199, 1.367, 0.05656), (-0.1347, 1.355, 0.06153), (-0.1659, 1.324, 0.06517), (-0.1773, 1.281, 0.0665), (-0.1604, 0.4538, 0.02216), (-0.155, 0.4591, 0.02152), (-0.1844, 0.4786, 0.04886), (-0.1791, 0.4838, 0.04822), (-0.145, 0.4591, 0.1051), (-0.1503, 0.4538, 0.1057), (-0.1747, 0.4838, 0.08482), (-0.18, 0.4786, 0.08546), (0.145, 0.4591, -0.01462), (0.1503, 0.4538, -0.01527), (0.1747, 0.4838, 0.005607), (0.18, 0.4786, 0.004964), (0.1604, 0.4538, 0.06826), (0.155, 0.4591, 0.06891), (0.1844, 0.4786, 0.04156), (0.1791, 0.4838, 0.04221), (-0.1786, 0.3903, 0.04817), (-0.1844, 0.4027, 0.04886), (-0.1545, 0.3903, 0.02145), (-0.1603, 0.4027, 0.02215), (-0.1532, 0.3956, 0.0213), (-0.18, 0.4027, 0.08546), (-0.1742, 0.3903, 0.08477), (-0.1502, 0.4027, 0.1057), (-0.1444, 0.3903, 0.105), (-0.1432, 0.3956, 0.1048), (0.18, 0.4027, 0.004964), (0.1742, 0.3903, 0.005659), (0.1502, 0.4027, -0.01526), (0.1444, 0.3903, -0.01455), (0.1432, 0.3956, -0.01441), (0.1786, 0.3903, 0.04226), (0.1844, 0.4027, 0.04156), (0.1545, 0.3903, 0.06898), (0.1603, 0.4027, 0.06828), (0.1532, 0.3956, 0.06913), (-0.08486, 0.3311, 0.01306), (-0.09528, 0.3353, 0.01432), (-0.08392, 0.3075, 0.03676), (-0.09433, 0.3117, 0.03801), (-0.08522, 0.3353, 0.09785), (-0.07479, 0.3311, 0.0966), (-0.08992, 0.3117, 0.07461), (-0.07951, 0.3075, 0.07336), (0.08522, 0.3353, -0.007425), (0.0748, 0.3311, -0.006169), (0.08993, 0.3117, 0.01582), (0.07952, 0.3075, 0.01707), (0.08486, 0.3311, 0.07736), (0.09528, 0.3353, 0.07611), (0.08393, 0.3075, 0.05367), (0.09434, 0.3117, 0.05241), (0.04112, 0.4253, -0.002112), (0.06903, 0.4327, -0.005474), (0.0557, 0.4106, -0.003869), (0.04395, 0.4501, 0.02135), (0.07185, 0.4575, 0.01799), (-0.07909, 0.4327, 0.01237), (-0.05118, 0.4253, 0.009008), (-0.06576, 0.4106, 0.01076), (-0.07625, 0.4575, 0.03583), (-0.04835, 0.4501, 0.03247), (-0.04112, 0.4253, 0.09254), (-0.06903, 0.4327, 0.0959), (-0.0557, 0.4106, 0.0943), (-0.04395, 0.4501, 0.06907), (-0.07184, 0.4575, 0.07243), (0.07909, 0.4327, 0.07806), (0.05119, 0.4253, 0.08142), (0.06577, 0.4106, 0.07966), (0.07625, 0.4575, 0.05459), (0.04836, 0.4501, 0.05795)], [], [(136, 1, 3, 137), (137, 3, 5, 138), (138, 5, 7, 139), (139, 7, 9, 140), (140, 9, 11, 141), (141, 11, 13, 142), (142, 13, 15, 143), (143, 15, 17, 144), (144, 17, 19, 145), (145, 19, 21, 146), (146, 21, 23, 147), (147, 23, 1, 136), (63, 60, 26, 25), (30, 31, 43, 42), (64, 61, 34, 33), (65, 64, 33, 32), (66, 65, 32, 31), (67, 66, 31, 30), (68, 67, 30, 29), (69, 68, 29, 28), (70, 69, 28, 27), (71, 62, 24, 35), (62, 63, 25, 24), (60, 70, 27, 26), (61, 71, 35, 34), (27, 28, 40, 39), (34, 35, 47, 46), (24, 25, 37, 36), (31, 32, 44, 43), (28, 29, 41, 40), (35, 24, 36, 47), (25, 26, 38, 37), (32, 33, 45, 44), (29, 30, 42, 41), (26, 27, 39, 38), (33, 34, 46, 45), (82, 80, 59, 50), (81, 79, 57, 48), (83, 72, 49, 58), (80, 83, 58, 59), (79, 78, 56, 57), (78, 77, 55, 56), (77, 76, 54, 55), (76, 75, 53, 54), (75, 74, 52, 53), (74, 73, 51, 52), (73, 82, 50, 51), (72, 81, 48, 49), (50, 59, 71, 61), (48, 57, 70, 60), (58, 49, 63, 62), (59, 58, 62, 71), (57, 56, 69, 70), (56, 55, 68, 69), (55, 54, 67, 68), (54, 53, 66, 67), (53, 52, 65, 66), (52, 51, 64, 65), (51, 50, 61, 64), (49, 48, 60, 63), (148, 157, 81, 72), (149, 158, 82, 73), (150, 149, 73, 74), (151, 150, 74, 75), (152, 151, 75, 76), (153, 152, 76, 77), (154, 153, 77, 78), (155, 154, 78, 79), (156, 159, 83, 80), (159, 148, 72, 83), (157, 155, 79, 81), (158, 156, 80, 82), (93, 99, 110, 114), (85, 84, 98, 96), (84, 91, 111, 98), (95, 97, 99, 93), (86, 89, 103, 94), (88, 85, 96, 107), (87, 86, 94, 92), (102, 106, 97, 95), (90, 87, 92, 115), (115, 92, 93, 114), (92, 94, 95, 93), (107, 96, 97, 106), (96, 98, 99, 97), (94, 103, 102, 95), (98, 111, 110, 99), (162, 160, 117, 120), (161, 160, 118, 119), (128, 119, 118, 133, 135, 134, 132, 129, 131, 130), (169, 161, 119, 128), (166, 129, 132, 165), (162, 163, 135, 133), (163, 164, 134, 135), (164, 165, 132, 134), (166, 167, 131, 129), (167, 168, 130, 131), (168, 169, 128, 130), (120, 117, 116, 125, 127, 126, 124, 121, 123, 122), (22, 147, 136, 0), (20, 146, 147, 22), (18, 145, 146, 20), (16, 144, 145, 18), (14, 143, 144, 16), (12, 142, 143, 14), (10, 141, 142, 12), (8, 140, 141, 10), (6, 139, 140, 8), (4, 138, 139, 6), (2, 137, 138, 4), (0, 136, 137, 2), (20, 22, 156, 158), (4, 6, 155, 157), (0, 2, 148, 159), (22, 0, 159, 156), (6, 8, 154, 155), (8, 10, 153, 154), (10, 12, 152, 153), (12, 14, 151, 152), (14, 16, 150, 151), (16, 18, 149, 150), (18, 20, 158, 149), (2, 4, 157, 148), (127, 125, 169, 168), (126, 127, 168, 167), (124, 126, 167, 166), (123, 121, 165, 164), (122, 123, 164, 163), (120, 122, 163, 162), (124, 166, 165, 121), (125, 116, 161, 169), (116, 117, 160, 161), (133, 118, 160, 162), (174, 176, 177, 175), (170, 172, 173, 171), (182, 184, 185, 183), (178, 180, 181, 179), (172, 177, 176, 173), (180, 185, 184, 181), (109, 171, 173, 108), (173, 176, 112, 108), (174, 113, 112, 176), (178, 105, 104, 180), (104, 100, 185, 180), (101, 183, 185, 100), (188, 189, 190), (193, 194, 195), (198, 199, 200), (203, 204, 205), (187, 189, 188, 186), (192, 194, 193, 191), (197, 199, 198, 196), (202, 204, 203, 201), (191, 187, 186, 192), (196, 202, 201, 197), (170, 189, 187, 172), (187, 191, 177, 172), (170, 171, 109, 90, 190, 189), (193, 175, 177, 191), (113, 174, 175, 193, 195, 91), (198, 179, 181, 196), (181, 184, 202, 196), (105, 178, 179, 198, 200, 89), (182, 204, 202, 184), (182, 183, 101, 88, 205, 204), (206, 208, 209, 207), (218, 220, 221, 219), (214, 216, 217, 215), (210, 212, 213, 211), (208, 213, 212, 209), (216, 221, 220, 217), (188, 207, 209, 186), (206, 115, 114, 208), (188, 190, 90, 115, 206, 207), (114, 110, 213, 208), (209, 212, 192, 186), (91, 195, 194, 210, 211, 111), (111, 211, 213, 110), (210, 194, 192, 212), (89, 200, 199, 214, 215, 103), (103, 215, 217, 102), (214, 199, 197, 216), (217, 220, 106, 102), (197, 201, 221, 216), (203, 219, 221, 201), (218, 107, 106, 220), (203, 205, 88, 107, 218, 219), (222, 223, 224), (227, 228, 229), (232, 233, 234), (237, 238, 239), (222, 225, 226, 223), (227, 230, 231, 228), (232, 235, 236, 233), (237, 240, 241, 238), (225, 241, 240, 226), (230, 236, 235, 231), (105, 223, 226, 104), (222, 228, 231, 225), (229, 228, 222, 224, 86, 87), (224, 223, 105, 89, 86), (231, 235, 241, 225), (226, 240, 100, 104), (227, 109, 108, 230), (109, 227, 229, 87, 90), (108, 112, 236, 230), (113, 233, 236, 112), (232, 238, 241, 235), (239, 238, 232, 234, 84, 85), (234, 233, 113, 91, 84), (237, 101, 100, 240), (101, 237, 239, 85, 88)])
me_fanblademesh.polygons.foreach_set('use_smooth', [True] * 212)
_k = set([(0, 2), (0, 22), (2, 4), (4, 6), (6, 8), (8, 10), (10, 12), (12, 14), (14, 16), (16, 18), (18, 20), (20, 22), (92, 94), (92, 115), (93, 95), (93, 114), (94, 103), (95, 102), (96, 98), (96, 107), (97, 99), (97, 106), (98, 111), (99, 110), (100, 185), (100, 240), (101, 183), (101, 237), (102, 103), (102, 217), (103, 215), (104, 180), (104, 226), (105, 178), (105, 223), (106, 107), (106, 220), (107, 218), (108, 173), (108, 230), (109, 171), (109, 227), (110, 111), (110, 213), (111, 211), (112, 176), (112, 236), (113, 174), (113, 233), (114, 115), (114, 208), (115, 206), (136, 137), (136, 147), (137, 138), (138, 139), (139, 140), (140, 141), (141, 142), (142, 143), (143, 144), (144, 145), (145, 146), (146, 147), (170, 171), (170, 189), (172, 173), (172, 187), (174, 175), (175, 193), (176, 177), (177, 191), (178, 179), (179, 198), (180, 181), (181, 196), (182, 183), (182, 204), (184, 185), (184, 202), (186, 187), (186, 209), (188, 189), (188, 207), (191, 192), (192, 212), (193, 194), (194, 210), (196, 197), (197, 216), (198, 199), (199, 214), (201, 202), (201, 221), (203, 204), (203, 219), (206, 207), (208, 209), (210, 211), (212, 213), (214, 215), (216, 217), (218, 219), (220, 221), (222, 223), (222, 228), (225, 226), (225, 231), (227, 228), (230, 231), (232, 233), (232, 238), (235, 236), (235, 241), (237, 238), (240, 241)])
me_fanblademesh.attributes.new('sharp_edge', 'BOOLEAN', 'EDGE').data.foreach_set('value', [ (min(e.vertices), max(e.vertices)) in _k for e in me_fanblademesh.edges])
_uv = me_fanblademesh.uv_layers.new(name='UVMap')
_uv.uv.foreach_set('vector', [1.0, 0.75, 1.0, 1.0, 0.9167, 1.0, 0.9167, 0.75, 0.9167, 0.75, 0.9167, 1.0, 0.8333, 1.0, 0.8333, 0.75, 0.8333, 0.75, 0.8333, 1.0, 0.75, 1.0, 0.75, 0.75, 0.75, 0.75, 0.75, 1.0, 0.6667, 1.0, 0.6667, 0.75, 0.6667, 0.75, 0.6667, 1.0, 0.5833, 1.0, 0.5833, 0.75, 0.5833, 0.75, 0.5833, 1.0, 0.5, 1.0, 0.5, 0.75, 0.5, 0.75, 0.5, 1.0, 0.4167, 1.0, 0.4167, 0.75, 0.4167, 0.75, 0.4167, 1.0, 0.3333, 1.0, 0.3333, 0.75, 0.3333, 0.75, 0.3333, 1.0, 0.25, 1.0, 0.25, 0.75, 0.25, 0.75, 0.25, 1.0, 0.1667, 1.0, 0.1667, 0.75, 0.1667, 0.75, 0.1667, 1.0, 0.08333, 1.0, 0.08333, 0.75, 0.08333, 0.75, 0.08333, 1.0, 7.451e-08, 1.0, 7.451e-08, 0.75, 0.9167, 0.5, 0.8333, 0.5, 0.8333, 0.5, 0.9167, 0.5, 0.5, 0.5, 0.4167, 0.5, 0.4167, 0.5, 0.5, 0.5, 0.25, 0.5, 0.1667, 0.5, 0.1667, 0.5, 0.25, 0.5, 0.3333, 0.5, 0.25, 0.5, 0.25, 0.5, 0.3333, 0.5, 0.4167, 0.5, 0.3333, 0.5, 0.3333, 0.5, 0.4167, 0.5, 0.5, 0.5, 0.4167, 0.5, 0.4167, 0.5, 0.5, 0.5, 0.5833, 0.5, 0.5, 0.5, 0.5, 0.5, 0.5833, 0.5, 0.6667, 0.5, 0.5833, 0.5, 0.5833, 0.5, 0.6667, 0.5, 0.75, 0.5, 0.6667, 0.5, 0.6667, 0.5, 0.75, 0.5, 0.08333, 0.5, 7.451e-08, 0.5, 7.451e-08, 0.5, 0.08333, 0.5, 1.0, 0.5, 0.9167, 0.5, 0.9167, 0.5, 1.0, 0.5, 0.8333, 0.5, 0.75, 0.5, 0.75, 0.5, 0.8333, 0.5, 0.1667, 0.5, 0.08333, 0.5, 0.08333, 0.5, 0.1667, 0.5, 0.75, 0.5, 0.6667, 0.5, 0.6667, 0.5, 0.75, 0.5, 0.1667, 0.5, 0.08333, 0.5, 0.08333, 0.5, 0.1667, 0.5, 1.0, 0.5, 0.9167, 0.5, 0.9167, 0.5, 1.0, 0.5, 0.4167, 0.5, 0.3333, 0.5, 0.3333, 0.5, 0.4167, 0.5, 0.6667, 0.5, 0.5833, 0.5, 0.5833, 0.5, 0.6667, 0.5, 0.08333, 0.5, 7.451e-08, 0.5, 7.451e-08, 0.5, 0.08333, 0.5, 0.9167, 0.5, 0.8333, 0.5, 0.8333, 0.5, 0.9167, 0.5, 0.3333, 0.5, 0.25, 0.5, 0.25, 0.5, 0.3333, 0.5, 0.5833, 0.5, 0.5, 0.5, 0.5, 0.5, 0.5833, 0.5, 0.8333, 0.5, 0.75, 0.5, 0.75, 0.5, 0.8333, 0.5, 0.25, 0.5, 0.1667, 0.5, 0.1667, 0.5, 0.25, 0.5, 0.1667, 0.5, 0.08333, 0.5, 0.08333, 0.5, 0.1667, 0.5, 0.8333, 0.5, 0.75, 0.5, 0.75, 0.5, 0.8333, 0.5, 1.0, 0.5, 0.9167, 0.5, 0.9167, 0.5, 1.0, 0.5, 0.08333, 0.5, 7.451e-08, 0.5, 7.451e-08, 0.5, 0.08333, 0.5, 0.75, 0.5, 0.6667, 0.5, 0.6667, 0.5, 0.75, 0.5, 0.6667, 0.5, 0.5833, 0.5, 0.5833, 0.5, 0.6667, 0.5, 0.5833, 0.5, 0.5, 0.5, 0.5, 0.5, 0.5833, 0.5, 0.5, 0.5, 0.4167, 0.5, 0.4167, 0.5, 0.5, 0.5, 0.4167, 0.5, 0.3333, 0.5, 0.3333, 0.5, 0.4167, 0.5, 0.3333, 0.5, 0.25, 0.5, 0.25, 0.5, 0.3333, 0.5, 0.25, 0.5, 0.1667, 0.5, 0.1667, 0.5, 0.25, 0.5, 0.9167, 0.5, 0.8333, 0.5, 0.8333, 0.5, 0.9167, 0.5, 0.1667, 0.5, 0.08333, 0.5, 0.08333, 0.5, 0.1667, 0.5, 0.8333, 0.5, 0.75, 0.5, 0.75, 0.5, 0.8333, 0.5, 1.0, 0.5, 0.9167, 0.5, 0.9167, 0.5, 1.0, 0.5, 0.08333, 0.5, 7.451e-08, 0.5, 7.451e-08, 0.5, 0.08333, 0.5, 0.75, 0.5, 0.6667, 0.5, 0.6667, 0.5, 0.75, 0.5, 0.6667, 0.5, 0.5833, 0.5, 0.5833, 0.5, 0.6667, 0.5, 0.5833, 0.5, 0.5, 0.5, 0.5, 0.5, 0.5833, 0.5, 0.5, 0.5, 0.4167, 0.5, 0.4167, 0.5, 0.5, 0.5, 0.4167, 0.5, 0.3333, 0.5, 0.3333, 0.5, 0.4167, 0.5, 0.3333, 0.5, 0.25, 0.5, 0.25, 0.5, 0.3333, 0.5, 0.25, 0.5, 0.1667, 0.5, 0.1667, 0.5, 0.25, 0.5, 0.9167, 0.5, 0.8333, 0.5, 0.8333, 0.5, 0.9167, 0.5, 0.9167, 0.5, 0.8333, 0.5, 0.8333, 0.5, 0.9167, 0.5, 0.25, 0.5, 0.1667, 0.5, 0.1667, 0.5, 0.25, 0.5, 0.3333, 0.5, 0.25, 0.5, 0.25, 0.5, 0.3333, 0.5, 0.4167, 0.5, 0.3333, 0.5, 0.3333, 0.5, 0.4167, 0.5, 0.5, 0.5, 0.4167, 0.5, 0.4167, 0.5, 0.5, 0.5, 0.5833, 0.5, 0.5, 0.5, 0.5, 0.5, 0.5833, 0.5, 0.6667, 0.5, 0.5833, 0.5, 0.5833, 0.5, 0.6667, 0.5, 0.75, 0.5, 0.6667, 0.5, 0.6667, 0.5, 0.75, 0.5, 0.08333, 0.5, 7.451e-08, 0.5, 7.451e-08, 0.5, 0.08333, 0.5, 1.0, 0.5, 0.9167, 0.5, 0.9167, 0.5, 1.0, 0.5, 0.8333, 0.5, 0.75, 0.5, 0.75, 0.5, 0.8333, 0.5, 0.1667, 0.5, 0.08333, 0.5, 0.08333, 0.5, 0.1667, 0.5, 0.4452, 0.9167, 0.5548, 0.9167, 0.5548, 0.9583, 0.4452, 0.9583, 0.7083, 0.625, 0.7917, 0.625, 0.7917, 0.7165, 0.7083, 0.7165, 0.7917, 0.625, 0.8333, 0.625, 0.8333, 0.7165, 0.7917, 0.7165, 0.4452, 0.8333, 0.5548, 0.8333, 0.5548, 0.9167, 0.4452, 0.9167, 0.2917, 0.625, 0.3333, 0.625, 0.3333, 0.7165, 0.2917, 0.7165, 0.6667, 0.625, 0.7083, 0.625, 0.7083, 0.7165, 0.6667, 0.7165, 0.2083, 0.625, 0.2917, 0.625, 0.2917, 0.7165, 0.2083, 0.7165, 0.4452, 0.7917, 0.5548, 0.7917, 0.5548, 0.8333, 0.4452, 0.8333, 0.1667, 0.625, 0.2083, 0.625, 0.2083, 0.7165, 0.1667, 0.7165, 0.1667, 0.7165, 0.2083, 0.7165, 0.2083, 0.75, 0.1667, 0.75, 0.2083, 0.7165, 0.2917, 0.7165, 0.2917, 0.75, 0.2083, 0.75, 0.6667, 0.7165, 0.7083, 0.7165, 0.7083, 0.75, 0.6667, 0.75, 0.7083, 0.7165, 0.7917, 0.7165, 0.7917, 0.75, 0.7083, 0.75, 0.2917, 0.7165, 0.3333, 0.7165, 0.3333, 0.75, 0.2917, 0.75, 0.7917, 0.7165, 0.8333, 0.7165, 0.8333, 0.75, 0.7917, 0.75, 0.5007, 0.4167, 0.5007, 0.4167, 0.4712, 0.4167, 0.4712, 0.4167, 0.5007, 0.3333, 0.5007, 0.4167, 0.5302, 0.4167, 0.5302, 0.3333, 0.5302, 0.3333, 0.5302, 0.3333, 0.5302, 0.4167, 0.5302, 0.4167, 0.5301, 0.4158, 0.5302, 0.4066, 0.5302, 0.3965, 0.5302, 0.3535, 0.5302, 0.3434, 0.5303, 0.3342, 0.5007, 0.3333, 0.5007, 0.3333, 0.5302, 0.3333, 0.5302, 0.3333, 0.5007, 0.3535, 0.5302, 0.3535, 0.5302, 0.3965, 0.5007, 0.3965, 0.5007, 0.4167, 0.5006, 0.4158, 0.5301, 0.4158, 0.5302, 0.4167, 0.5006, 0.4158, 0.5007, 0.4066, 0.5302, 0.4066, 0.5301, 0.4158, 0.5007, 0.4066, 0.5007, 0.3965, 0.5302, 0.3965, 0.5302, 0.4066, 0.5007, 0.3535, 0.5007, 0.3434, 0.5302, 0.3434, 0.5302, 0.3535, 0.5007, 0.3434, 0.5008, 0.3342, 0.5303, 0.3342, 0.5302, 0.3434, 0.5008, 0.3342, 0.5007, 0.3333, 0.5302, 0.3333, 0.5303, 0.3342, 0.4712, 0.4167, 0.4712, 0.4167, 0.4712, 0.3333, 0.4712, 0.3333, 0.4713, 0.3342, 0.4712, 0.3434, 0.4712, 0.3535, 0.4712, 0.3965, 0.4712, 0.4066, 0.4711, 0.4158, 0.08333, 0.5, 0.08333, 0.75, 7.451e-08, 0.75, 7.451e-08, 0.5, 0.1667, 0.5, 0.1667, 0.75, 0.08333, 0.75, 0.08333, 0.5, 0.25, 0.5, 0.25, 0.75, 0.1667, 0.75, 0.1667, 0.5, 0.3333, 0.5, 0.3333, 0.75, 0.25, 0.75, 0.25, 0.5, 0.4167, 0.5, 0.4167, 0.75, 0.3333, 0.75, 0.3333, 0.5, 0.5, 0.5, 0.5, 0.75, 0.4167, 0.75, 0.4167, 0.5, 0.5833, 0.5, 0.5833, 0.75, 0.5, 0.75, 0.5, 0.5, 0.6667, 0.5, 0.6667, 0.75, 0.5833, 0.75, 0.5833, 0.5, 0.75, 0.5, 0.75, 0.75, 0.6667, 0.75, 0.6667, 0.5, 0.8333, 0.5, 0.8333, 0.75, 0.75, 0.75, 0.75, 0.5, 0.9167, 0.5, 0.9167, 0.75, 0.8333, 0.75, 0.8333, 0.5, 1.0, 0.5, 1.0, 0.75, 0.9167, 0.75, 0.9167, 0.5, 0.1667, 0.5, 0.08333, 0.5, 0.08333, 0.5, 0.1667, 0.5, 0.8333, 0.5, 0.75, 0.5, 0.75, 0.5, 0.8333, 0.5, 1.0, 0.5, 0.9167, 0.5, 0.9167, 0.5, 1.0, 0.5, 0.08333, 0.5, 7.451e-08, 0.5, 7.451e-08, 0.5, 0.08333, 0.5, 0.75, 0.5, 0.6667, 0.5, 0.6667, 0.5, 0.75, 0.5, 0.6667, 0.5, 0.5833, 0.5, 0.5833, 0.5, 0.6667, 0.5, 0.5833, 0.5, 0.5, 0.5, 0.5, 0.5, 0.5833, 0.5, 0.5, 0.5, 0.4167, 0.5, 0.4167, 0.5, 0.5, 0.5, 0.4167, 0.5, 0.3333, 0.5, 0.3333, 0.5, 0.4167, 0.5, 0.3333, 0.5, 0.25, 0.5, 0.25, 0.5, 0.3333, 0.5, 0.25, 0.5, 0.1667, 0.5, 0.1667, 0.5, 0.25, 0.5, 0.9167, 0.5, 0.8333, 0.5, 0.8333, 0.5, 0.9167, 0.5, 0.4713, 0.3342, 0.4712, 0.3333, 0.5007, 0.3333, 0.5008, 0.3342, 0.4712, 0.3434, 0.4713, 0.3342, 0.5008, 0.3342, 0.5007, 0.3434, 0.4712, 0.3535, 0.4712, 0.3434, 0.5007, 0.3434, 0.5007, 0.3535, 0.4712, 0.4066, 0.4712, 0.3965, 0.5007, 0.3965, 0.5007, 0.4066, 0.4711, 0.4158, 0.4712, 0.4066, 0.5007, 0.4066, 0.5006, 0.4158, 0.4712, 0.4167, 0.4711, 0.4158, 0.5006, 0.4158, 0.5007, 0.4167, 0.4712, 0.3535, 0.5007, 0.3535, 0.5007, 0.3965, 0.4712, 0.3965, 0.4712, 0.3333, 0.4712, 0.3333, 0.5007, 0.3333, 0.5007, 0.3333, 0.4712, 0.3333, 0.4712, 0.4167, 0.5007, 0.4167, 0.5007, 0.3333, 0.5302, 0.4167, 0.5302, 0.4167, 0.5007, 0.4167, 0.5007, 0.4167, 0.625, 0.2721, 0.5548, 0.2537, 0.555, 0.243, 0.625, 0.2684, 0.375, 0.2684, 0.445, 0.243, 0.4452, 0.2537, 0.375, 0.2721, 0.6434, 0.5425, 0.5548, 0.5074, 0.5553, 0.4968, 0.6466, 0.5351, 0.3534, 0.5351, 0.4447, 0.4968, 0.4452, 0.5074, 0.3566, 0.5425, 0.445, 0.243, 0.555, 0.243, 0.5548, 0.2537, 0.4452, 0.2537, 0.4447, 0.4968, 0.5553, 0.4968, 0.5548, 0.5074, 0.4452, 0.5074, 0.375, 0.2917, 0.375, 0.2721, 0.4452, 0.2537, 0.4452, 0.2917, 0.4452, 0.2537, 0.5548, 0.2537, 0.5548, 0.2917, 0.4452, 0.2917, 0.625, 0.2721, 0.625, 0.2917, 0.5548, 0.2917, 0.5548, 0.2537, 0.375, 0.4779, 0.375, 0.4583, 0.4452, 0.4583, 0.4447, 0.4968, 0.4452, 0.4583, 0.5548, 0.4583, 0.5553, 0.4968, 0.4447, 0.4968, 0.625, 0.4583, 0.625, 0.4779, 0.5553, 0.4968, 0.5548, 0.4583, 0.1444, 0.6325, 0.1435, 0.6149, 0.1483, 0.625, 0.625, 0.1058, 0.625, 0.09816, 0.625, 0.1008, 0.3565, 0.6149, 0.3556, 0.6326, 0.3517, 0.625, 0.6444, 0.6326, 0.6435, 0.615, 0.6483, 0.625, 0.4452, 0.1343, 0.375, 0.1058, 0.375, 0.09816, 0.4452, 0.1174, 0.5548, 0.1174, 0.625, 0.09816, 0.625, 0.1058, 0.5548, 0.1343, 0.4452, 0.6326, 0.3556, 0.6326, 0.3565, 0.6149, 0.4452, 0.6149, 0.5548, 0.6149, 0.6435, 0.615, 0.6444, 0.6326, 0.5548, 0.6326, 0.5548, 0.1343, 0.4452, 0.1343, 0.4452, 0.1174, 0.5548, 0.1174, 0.4452, 0.6149, 0.5548, 0.6149, 0.5548, 0.6326, 0.4452, 0.6326, 0.375, 0.2075, 0.375, 0.1351, 0.4452, 0.1343, 0.445, 0.243, 0.4452, 0.1343, 0.5548, 0.1343, 0.555, 0.243, 0.445, 0.243, 0.1434, 0.5425, 0.1471, 0.5351, 0.1667, 0.5351, 0.1667, 0.625, 0.1483, 0.625, 0.1435, 0.6149, 0.625, 0.1351, 0.625, 0.2075, 0.555, 0.243, 0.5548, 0.1343, 0.8333, 0.5351, 0.8529, 0.5351, 0.8566, 0.5425, 0.8565, 0.6149, 0.8517, 0.625, 0.8333, 0.625, 0.3565, 0.6149, 0.3566, 0.5425, 0.4452, 0.5074, 0.4452, 0.6149, 0.4452, 0.5074, 0.5548, 0.5074, 0.5548, 0.6149, 0.4452, 0.6149, 0.3333, 0.5351, 0.3534, 0.5351, 0.3566, 0.5425, 0.3565, 0.6149, 0.3517, 0.625, 0.3333, 0.625, 0.6434, 0.5425, 0.6435, 0.615, 0.5548, 0.6149, 0.5548, 0.5074, 0.6434, 0.5425, 0.6466, 0.5351, 0.6667, 0.5351, 0.6667, 0.625, 0.6483, 0.625, 0.6435, 0.615, 0.1611, 0.7165, 0.1333, 0.75, 0.1274, 0.7473, 0.1534, 0.7117, 0.6599, 0.7165, 0.555, 0.7564, 0.5548, 0.744, 0.6532, 0.7105, 0.3468, 0.7105, 0.4452, 0.744, 0.445, 0.7564, 0.3401, 0.7165, 0.8466, 0.7117, 0.8726, 0.7473, 0.8667, 0.75, 0.8389, 0.7165, 0.4452, 0.9917, 0.5548, 0.9917, 0.5548, 1.0, 0.4452, 1.0, 0.4452, 0.744, 0.5548, 0.744, 0.555, 0.7564, 0.445, 0.7564, 0.375, 0.09816, 0.375, 0.02015, 0.4452, 0.00604, 0.4452, 0.1174, 0.1611, 0.7165, 0.1667, 0.7165, 0.1667, 0.75, 0.1333, 0.75, 0.1444, 0.6325, 0.1483, 0.625, 0.1667, 0.625, 0.1667, 0.7165, 0.1611, 0.7165, 0.1534, 0.7117, 0.4452, 0.9583, 0.5548, 0.9583, 0.5548, 0.9917, 0.4452, 0.9917, 0.4452, 0.00604, 0.5548, 0.00604, 0.5548, 0.1174, 0.4452, 0.1174, 0.8333, 0.625, 0.8517, 0.625, 0.8556, 0.6326, 0.8466, 0.7117, 0.8389, 0.7165, 0.8333, 0.7165, 0.8333, 0.7165, 0.8389, 0.7165, 0.8667, 0.75, 0.8333, 0.75, 0.625, 0.02015, 0.625, 0.09816, 0.5548, 0.1174, 0.5548, 0.00604, 0.3333, 0.625, 0.3517, 0.625, 0.3556, 0.6326, 0.3468, 0.7105, 0.3401, 0.7165, 0.3333, 0.7165, 0.3333, 0.7165, 0.3401, 0.7165, 0.3667, 0.75, 0.3333, 0.75, 0.3468, 0.7105, 0.3556, 0.6326, 0.4452, 0.6326, 0.4452, 0.744, 0.445, 0.7564, 0.555, 0.7564, 0.5548, 0.7917, 0.4452, 0.7917, 0.4452, 0.6326, 0.5548, 0.6326, 0.5548, 0.744, 0.4452, 0.744, 0.6444, 0.6326, 0.6532, 0.7105, 0.5548, 0.744, 0.5548, 0.6326, 0.6599, 0.7165, 0.6667, 0.7165, 0.6667, 0.75, 0.6333, 0.75, 0.6444, 0.6326, 0.6483, 0.625, 0.6667, 0.625, 0.6667, 0.7165, 0.6599, 0.7165, 0.6532, 0.7105, 0.2817, 0.5569, 0.3, 0.5526, 0.2917, 0.5906, 0.2, 0.5526, 0.2183, 0.5569, 0.2083, 0.5906, 0.7817, 0.5569, 0.8, 0.5526, 0.7917, 0.5906, 0.625, 0.4242, 0.625, 0.4073, 0.625, 0.4167, 0.375, 0.4067, 0.4452, 0.4067, 0.4452, 0.4258, 0.375, 0.4242, 0.375, 0.3258, 0.4452, 0.3242, 0.4452, 0.3433, 0.375, 0.3433, 0.625, 0.3433, 0.5548, 0.3433, 0.5548, 0.3242, 0.625, 0.3258, 0.625, 0.4242, 0.5548, 0.4258, 0.5548, 0.4067, 0.625, 0.4073, 0.4452, 0.4067, 0.5548, 0.4067, 0.5548, 0.4258, 0.4452, 0.4258, 0.4452, 0.3242, 0.5548, 0.3242, 0.5548, 0.3433, 0.4452, 0.3433, 0.375, 0.4512, 0.375, 0.4242, 0.4452, 0.4258, 0.4452, 0.4583, 0.375, 0.4067, 0.375, 0.3433, 0.4452, 0.3433, 0.4452, 0.4067, 0.2083, 0.5906, 0.2183, 0.5569, 0.2817, 0.5569, 0.2917, 0.5906, 0.2917, 0.625, 0.2083, 0.625, 0.2917, 0.5906, 0.3, 0.5526, 0.3333, 0.5351, 0.3333, 0.625, 0.2917, 0.625, 0.4452, 0.3433, 0.5548, 0.3433, 0.5548, 0.4067, 0.4452, 0.4067, 0.4452, 0.4258, 0.5548, 0.4258, 0.5548, 0.4583, 0.4452, 0.4583, 0.375, 0.3258, 0.375, 0.2988, 0.4452, 0.2917, 0.4452, 0.3242, 0.1667, 0.5351, 0.2, 0.5526, 0.2083, 0.5906, 0.2083, 0.625, 0.1667, 0.625, 0.4452, 0.2917, 0.5548, 0.2917, 0.5548, 0.3242, 0.4452, 0.3242, 0.625, 0.2988, 0.625, 0.3258, 0.5548, 0.3242, 0.5548, 0.2917, 0.625, 0.3433, 0.625, 0.4073, 0.5548, 0.4067, 0.5548, 0.3433, 0.7083, 0.5906, 0.7183, 0.5569, 0.7817, 0.5569, 0.7917, 0.5906, 0.7917, 0.625, 0.7083, 0.625, 0.7917, 0.5906, 0.8, 0.5526, 0.8333, 0.5351, 0.8333, 0.625, 0.7917, 0.625, 0.625, 0.4242, 0.625, 0.4512, 0.5548, 0.4583, 0.5548, 0.4258, 0.6667, 0.5351, 0.6992, 0.5521, 0.7083, 0.5906, 0.7083, 0.625, 0.6667, 0.625])
me_fanblademesh.update()
me_fanattachmentmesh = bpy.data.meshes.new('fanAttachmentMesh')
me_fanattachmentmesh.from_pydata([(0.0, 0.04681, 0.07149), (0.0, 0.04681, 0.2479), (0.02341, 0.04054, 0.07149), (0.02341, 0.04054, 0.2479), (0.04054, 0.02341, 0.07149), (0.04054, 0.02341, 0.2479), (0.04681, 0.0, 0.07149), (0.04681, 0.0, 0.2479), (0.04054, -0.02341, 0.07149), (0.04054, -0.02341, 0.2479), (0.02341, -0.04054, 0.07149), (0.02341, -0.04054, 0.2479), (0.0, -0.04681, 0.07149), (0.0, -0.04681, 0.2479), (-0.02341, -0.04054, 0.07149), (-0.02341, -0.04054, 0.2479), (-0.04054, -0.02341, 0.07149), (-0.04054, -0.02341, 0.2479), (-0.04681, 0.0, 0.07149), (-0.04681, 0.0, 0.2479), (-0.04054, 0.02341, 0.07149), (-0.04054, 0.02341, 0.2479), (-0.02341, 0.04054, 0.07149), (-0.02341, 0.04054, 0.2479)], [], [(0, 1, 3, 2), (2, 3, 5, 4), (4, 5, 7, 6), (6, 7, 9, 8), (8, 9, 11, 10), (10, 11, 13, 12), (12, 13, 15, 14), (14, 15, 17, 16), (16, 17, 19, 18), (18, 19, 21, 20), (20, 21, 23, 22), (22, 23, 1, 0)])
me_fanattachmentmesh.polygons.foreach_set('use_smooth', [True] * 12)
_uv = me_fanattachmentmesh.uv_layers.new(name='UVMap')
_uv.uv.foreach_set('vector', [1.0, 0.5, 1.0, 1.0, 0.9167, 1.0, 0.9167, 0.5, 0.9167, 0.5, 0.9167, 1.0, 0.8333, 1.0, 0.8333, 0.5, 0.8333, 0.5, 0.8333, 1.0, 0.75, 1.0, 0.75, 0.5, 0.75, 0.5, 0.75, 1.0, 0.6667, 1.0, 0.6667, 0.5, 0.6667, 0.5, 0.6667, 1.0, 0.5833, 1.0, 0.5833, 0.5, 0.5833, 0.5, 0.5833, 1.0, 0.5, 1.0, 0.5, 0.5, 0.5, 0.5, 0.5, 1.0, 0.4167, 1.0, 0.4167, 0.5, 0.4167, 0.5, 0.4167, 1.0, 0.3333, 1.0, 0.3333, 0.5, 0.3333, 0.5, 0.3333, 1.0, 0.25, 1.0, 0.25, 0.5, 0.25, 0.5, 0.25, 1.0, 0.1667, 1.0, 0.1667, 0.5, 0.1667, 0.5, 0.1667, 1.0, 0.08333, 1.0, 0.08333, 0.5, 0.08333, 0.5, 0.08333, 1.0, 7.451e-08, 1.0, 7.451e-08, 0.5])
me_fanattachmentmesh.update()

# ---- objects
ob_fanbase = bpy.data.objects.new('fanBase', me_fanbasemesh)
ob_fanlight = bpy.data.objects.new('fanLight', me_fanlightmesh)
ob_fanspinner = bpy.data.objects.new('fanSpinner', me_fanspinnermesh)
ob_fanblade_003 = bpy.data.objects.new('fanBlade.003', me_fanblademesh)
ob_fanattachment = bpy.data.objects.new('fanattachment', me_fanattachmentmesh)
ob_fanblade_001 = bpy.data.objects.new('fanBlade.001', me_fanblademesh)
ob_fanblade_002 = bpy.data.objects.new('fanBlade.002', me_fanblademesh)
ob_fanblade_004 = bpy.data.objects.new('fanBlade.004', me_fanblademesh)

# ---- transforms, parenting, visibility, modifiers, constraints
ob_fanbase.location = (0.0, 0.0, 0.0)
_m = ob_fanbase.modifiers.new('Auto Smooth', 'NODES')
_m.node_group = ng_auto_smooth
_gi = [s.identifier for s in ng_auto_smooth.interface.items_tree if s.item_type == 'SOCKET' and s.in_out == 'INPUT']
_m[_gi[1]] = 1.058  # Angle
ob_fanlight.parent = ob_fanbase
ob_fanlight.location = (0.0, 0.0, 0.0)
ob_fanspinner.parent = ob_fanbase
ob_fanspinner.location = (0.0, 0.0, 0.0)
_m = ob_fanspinner.modifiers.new('Auto Smooth', 'NODES')
_m.node_group = ng_auto_smooth
_gi = [s.identifier for s in ng_auto_smooth.interface.items_tree if s.item_type == 'SOCKET' and s.in_out == 'INPUT']
_m[_gi[1]] = 1.058  # Angle
ob_fanblade_003.parent = ob_fanspinner
ob_fanblade_003.location = (0.0, 0.0, 0.0)
_m = ob_fanblade_003.modifiers.new('Auto Smooth', 'NODES')
_m.node_group = ng_auto_smooth
_gi = [s.identifier for s in ng_auto_smooth.interface.items_tree if s.item_type == 'SOCKET' and s.in_out == 'INPUT']
_m[_gi[1]] = 1.058  # Angle
ob_fanattachment.location = (0.0, 0.0, 0.0)
ob_fanblade_001.parent = ob_fanspinner
ob_fanblade_001.location = (0.0, 0.0, 0.0)
ob_fanblade_001.rotation_euler = (0.0, -0.0, 1.571)
_m = ob_fanblade_001.modifiers.new('Auto Smooth', 'NODES')
_m.node_group = ng_auto_smooth
_gi = [s.identifier for s in ng_auto_smooth.interface.items_tree if s.item_type == 'SOCKET' and s.in_out == 'INPUT']
_m[_gi[1]] = 1.058  # Angle
ob_fanblade_002.parent = ob_fanspinner
ob_fanblade_002.location = (0.0, 0.0, 0.0)
ob_fanblade_002.rotation_euler = (0.0, 0.0, 3.142)
_m = ob_fanblade_002.modifiers.new('Auto Smooth', 'NODES')
_m.node_group = ng_auto_smooth
_gi = [s.identifier for s in ng_auto_smooth.interface.items_tree if s.item_type == 'SOCKET' and s.in_out == 'INPUT']
_m[_gi[1]] = 1.058  # Angle
ob_fanblade_004.parent = ob_fanspinner
ob_fanblade_004.location = (0.0, 0.0, 0.0)
ob_fanblade_004.rotation_euler = (0.0, 0.0, 4.712)
_m = ob_fanblade_004.modifiers.new('Auto Smooth', 'NODES')
_m.node_group = ng_auto_smooth
_gi = [s.identifier for s in ng_auto_smooth.interface.items_tree if s.item_type == 'SOCKET' and s.in_out == 'INPUT']
_m[_gi[1]] = 1.058  # Angle

# ---- collection membership
col_collection.objects.link(ob_fanbase)
col_collection.objects.link(ob_fanlight)
col_collection.objects.link(ob_fanspinner)
col_collection.objects.link(ob_fanblade_003)
col_collection.objects.link(ob_fanattachment)
col_collection.objects.link(ob_fanblade_001)
col_collection.objects.link(ob_fanblade_002)
col_collection.objects.link(ob_fanblade_004)

# ---- scene / render settings (as saved in the file)
scene.frame_start = 1; scene.frame_end = 250; scene.frame_set(1)
scene.render.engine = 'BLENDER_EEVEE_NEXT'
scene.cycles.sampling_pattern = 'TABULATED_SOBOL'
scene.view_settings.view_transform = 'Filmic'
bpy.context.view_layer.update()

# ---- added for rendering (the .blend has no active camera and no usable light): camera, sun
cam_auto = bpy.data.cameras.new('AutoCamera')
cam_auto.lens = 50.0
cam_auto.sensor_width = 36.0
cam_auto.clip_end = 1000.0
ob_auto_camera = bpy.data.objects.new('AutoCamera', cam_auto)
scene.collection.objects.link(ob_auto_camera)
ob_auto_camera.location = (3.5931, -4.31172, 2.93752)
ob_auto_camera.rotation_euler = (1.09748, -7.21219e-08, 0.694738)
scene.camera = ob_auto_camera
light_auto_sun = bpy.data.lights.new('AutoSun', 'SUN')
light_auto_sun.energy = 3.0
light_auto_sun.angle = 0.0523599
ob_auto_sun = bpy.data.objects.new('AutoSun', light_auto_sun)
scene.collection.objects.link(ob_auto_sun)
ob_auto_sun.rotation_euler = (0.872665, 0.174533, 0.523599)
bpy.context.view_layer.update()
